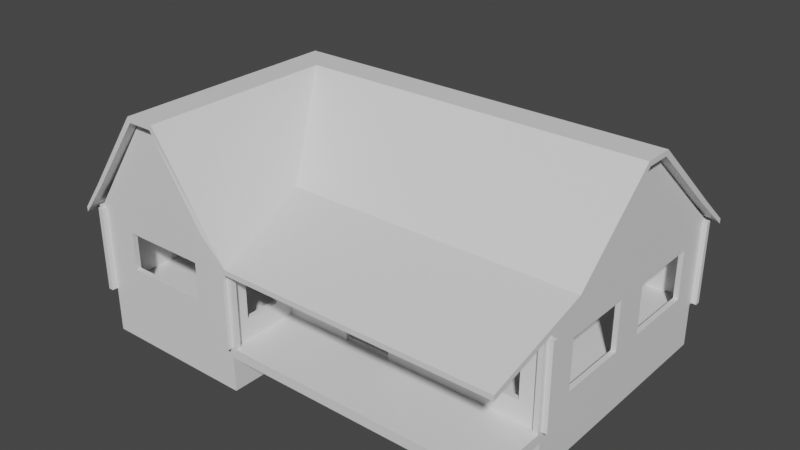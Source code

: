 # Source: Cabin.blend  (saved by Blender 4.0.36; exported with 4.5.12 LTS)
import bpy
from mathutils import Matrix  # noqa: F401  (used for matrix-valued properties, if any)

bpy.ops.wm.read_factory_settings(use_empty=True)
scene = bpy.context.scene
scene.name = 'Scene'

# ---- collections
col_collection = bpy.data.collections.new('Collection'); scene.collection.children.link(col_collection)
col_cabin = bpy.data.collections.new('Cabin'); col_collection.children.link(col_cabin)

# ---- materials (node trees are filled in below, after node groups)
mat_floors = bpy.data.materials.new('Floors')
mat_floors.use_transparent_shadow = False
mat_exterior_walls = bpy.data.materials.new('Exterior Walls')
mat_exterior_walls.use_transparent_shadow = False
mat_roof = bpy.data.materials.new('Roof')
mat_roof.use_transparent_shadow = False
mat_interior_walls = bpy.data.materials.new('Interior Walls')
mat_interior_walls.use_transparent_shadow = False

# ---- material node trees
mat_floors.use_nodes = True; mat_floors.node_tree.nodes.clear()
_N = mat_floors.node_tree.nodes; _L = mat_floors.node_tree.links
n0 = _N.new('ShaderNodeBsdfPrincipled'); n0.name = 'Principled BSDF'; n0.location = (10, 300)
n0.inputs[3].default_value = 1.45
n1 = _N.new('ShaderNodeOutputMaterial'); n1.name = 'Material Output'; n1.location = (300, 300)
_L.new(n0.outputs[0], n1.inputs[0])
n1.is_active_output = True
mat_exterior_walls.use_nodes = True; mat_exterior_walls.node_tree.nodes.clear()
_N = mat_exterior_walls.node_tree.nodes; _L = mat_exterior_walls.node_tree.links
n0 = _N.new('ShaderNodeBsdfPrincipled'); n0.name = 'Principled BSDF'; n0.location = (10, 300)
n0.inputs[3].default_value = 1.45
n1 = _N.new('ShaderNodeOutputMaterial'); n1.name = 'Material Output'; n1.location = (300, 300)
_L.new(n0.outputs[0], n1.inputs[0])
n1.is_active_output = True
mat_roof.use_nodes = True; mat_roof.node_tree.nodes.clear()
_N = mat_roof.node_tree.nodes; _L = mat_roof.node_tree.links
n0 = _N.new('ShaderNodeBsdfPrincipled'); n0.name = 'Principled BSDF'; n0.location = (10, 300)
n0.inputs[3].default_value = 1.45
n1 = _N.new('ShaderNodeOutputMaterial'); n1.name = 'Material Output'; n1.location = (300, 300)
_L.new(n0.outputs[0], n1.inputs[0])
n1.is_active_output = True
mat_interior_walls.use_nodes = True; mat_interior_walls.node_tree.nodes.clear()
_N = mat_interior_walls.node_tree.nodes; _L = mat_interior_walls.node_tree.links
n0 = _N.new('ShaderNodeBsdfPrincipled'); n0.name = 'Principled BSDF'; n0.location = (10, 300)
n0.inputs[3].default_value = 1.45
n1 = _N.new('ShaderNodeOutputMaterial'); n1.name = 'Material Output'; n1.location = (300, 300)
_L.new(n0.outputs[0], n1.inputs[0])
n1.is_active_output = True

# ---- world
world_world = bpy.data.worlds.new('World'); scene.world = world_world
world_world.use_nodes = True; world_world.node_tree.nodes.clear()
_N = world_world.node_tree.nodes; _L = world_world.node_tree.links
n0 = _N.new('ShaderNodeOutputWorld'); n0.name = 'World Output'; n0.location = (300, 300)
n1 = _N.new('ShaderNodeBackground'); n1.name = 'Background'; n1.location = (10, 300)
n1.inputs[0].default_value = (0.05088, 0.05088, 0.05088, 1.0)
_L.new(n1.outputs[0], n0.inputs[0])
n0.is_active_output = True
world_world.color = (0.05088, 0.05088, 0.05088)
world_world.use_sun_shadow = False
world_world.sun_shadow_jitter_overblur = 0.0

# ---- meshes
me_cube_001 = bpy.data.meshes.new('Cube.001')
me_cube_001.from_pydata([(-2.0, -4.1, -1.5), (-2.0, -4.1, 0.5), (-2.0, 5.9, -1.5), (-2.0, 5.9, 0.5), (8.8, -4.1, -1.5), (8.8, -4.1, 0.5), (8.8, 5.9, -1.5), (8.8, 5.9, 0.5), (-8.4, -4.1, -1.5), (-8.4, -4.1, 0.5), (-8.4, 5.9, -1.5), (-8.4, 5.9, 0.5), (-2.0, -7.0, -1.5), (-2.0, -7.0, 0.5), (-8.4, -7.0, -1.5), (-8.4, -7.0, 0.5)], [], [(1, 3, 11, 9), (2, 3, 7, 6), (6, 7, 5, 4), (4, 5, 1, 0), (7, 3, 1, 5), (8, 9, 11, 10), (3, 2, 10, 11), (9, 8, 14, 15), (12, 13, 15, 14), (0, 1, 13, 12), (1, 9, 15, 13)])
_uv = me_cube_001.uv_layers.new(name='UVMap')
_uv.uv.foreach_set('vector', [0.09891, 0.3526, 0.42, 0.3526, 0.42, 0.5581, 0.09891, 0.5581, 0.4958, 0.3526, 0.4316, 0.3526, 0.4316, 0.005779, 0.4958, 0.005779, 0.4926, 0.8908, 0.4284, 0.8908, 0.4284, 0.5697, 0.4926, 0.5697, 0.3924, 0.9165, 0.3282, 0.9165, 0.3282, 0.5697, 0.3924, 0.5697, 0.42, 0.005779, 0.42, 0.3526, 0.09891, 0.3526, 0.09891, 0.005779, 0.07001, 0.8908, 0.005779, 0.8908, 0.005779, 0.5697, 0.07001, 0.5697, 0.4316, 0.3526, 0.4958, 0.3526, 0.4958, 0.5581, 0.4316, 0.5581, 0.005779, 0.8908, 0.07001, 0.8908, 0.07001, 0.984, 0.005779, 0.984, 0.9942, 0.2113, 0.93, 0.2113, 0.93, 0.005779, 0.9942, 0.005779, 0.5716, 0.9762, 0.5074, 0.9762, 0.5074, 0.8831, 0.5716, 0.8831, 0.09891, 0.3526, 0.09891, 0.5581, 0.005779, 0.5581, 0.005779, 0.3526])
me_cube_001.materials.append(mat_floors)
me_cube_001.use_remesh_fix_poles = True
me_cube_001.use_remesh_preserve_attributes = False
me_cube_001.use_mirror_vertex_groups = False
me_cube_001.update()
me_cube_002 = bpy.data.meshes.new('Cube.002')
me_cube_002.from_pydata([(-2.1, -6.9, 7.451e-09), (-2.1, -6.9, 0.4), (-2.1, -4.0, 7.451e-09), (-2.1, -4.0, 0.4), (8.7, -6.9, 7.451e-09), (8.7, -6.9, 0.4), (8.7, -4.0, 7.451e-09), (8.7, -4.0, 0.4), (-2.0, -4.0, 7.451e-09), (-2.0, -4.0, 0.4), (-2.0, -6.9, 7.451e-09), (-2.0, -6.9, 0.4), (-2.1, -4.1, 7.451e-09), (-2.1, -4.1, 0.4), (8.7, -4.1, 7.451e-09), (8.7, -4.1, 0.4), (-2.0, -4.1, 0.4), (-2.0, -4.1, 7.451e-09), (8.7, -7.1, 0.4), (8.7, -7.1, 7.451e-09), (-2.0, -7.1, 7.451e-09), (-2.0, -7.1, 0.4), (8.9, -4.1, 0.4), (8.9, -6.9, 0.4), (8.9, -6.9, 7.451e-09), (8.9, -4.1, 7.451e-09), (8.9, -7.1, 0.4), (8.9, -7.1, 7.451e-09)], [], [(12, 13, 3, 2), (8, 9, 7, 6), (15, 5, 23, 22), (10, 11, 1, 0), (17, 14, 4, 10), (16, 13, 1, 11), (15, 16, 11, 5), (12, 17, 10, 0), (10, 4, 19, 20), (2, 3, 9, 8), (2, 8, 17, 12), (7, 9, 16, 15), (9, 3, 13, 16), (8, 6, 14, 17), (6, 7, 15, 14), (0, 1, 13, 12), (19, 18, 21, 20), (5, 11, 21, 18), (18, 19, 27, 26), (11, 10, 20, 21), (25, 22, 23, 24), (24, 23, 26, 27), (14, 15, 22, 25), (5, 18, 26, 23), (4, 14, 25, 24), (19, 4, 24, 27)])
_uv = me_cube_002.uv_layers.new(name='UVMap')
_uv.uv.foreach_set('vector', [0.9428, 0.8214, 0.93, 0.8214, 0.93, 0.8182, 0.9428, 0.8182, 0.4168, 0.9133, 0.404, 0.9133, 0.404, 0.5697, 0.4168, 0.5697, 0.1779, 0.5761, 0.08799, 0.5761, 0.08799, 0.5697, 0.1779, 0.5697, 0.6551, 0.896, 0.6551, 0.8831, 0.6583, 0.8831, 0.6583, 0.896, 0.289, 0.5729, 0.289, 0.9165, 0.1991, 0.9165, 0.1991, 0.5729, 0.1779, 0.9197, 0.1779, 0.9229, 0.08799, 0.9229, 0.08799, 0.9197, 0.1779, 0.5761, 0.1779, 0.9197, 0.08799, 0.9197, 0.08799, 0.5761, 0.289, 0.5697, 0.289, 0.5729, 0.1991, 0.5729, 0.1991, 0.5697, 0.1991, 0.5729, 0.1991, 0.9165, 0.1927, 0.9165, 0.1927, 0.5729, 0.4168, 0.9165, 0.404, 0.9165, 0.404, 0.9133, 0.4168, 0.9133, 0.2922, 0.5697, 0.2922, 0.5729, 0.289, 0.5729, 0.289, 0.5697, 0.1811, 0.5761, 0.1811, 0.9197, 0.1779, 0.9197, 0.1779, 0.5761, 0.1811, 0.9197, 0.1811, 0.9229, 0.1779, 0.9229, 0.1779, 0.9197, 0.2922, 0.5729, 0.2922, 0.9165, 0.289, 0.9165, 0.289, 0.5729, 0.6699, 0.896, 0.6699, 0.8831, 0.6731, 0.8831, 0.6731, 0.896, 0.9428, 0.9114, 0.93, 0.9114, 0.93, 0.8214, 0.9428, 0.8214, 0.3166, 0.9133, 0.3038, 0.9133, 0.3038, 0.5697, 0.3166, 0.5697, 0.08799, 0.5761, 0.08799, 0.9197, 0.08156, 0.9197, 0.08156, 0.5761, 0.3038, 0.9133, 0.3166, 0.9133, 0.3166, 0.9197, 0.3038, 0.9197, 0.6435, 0.8831, 0.6435, 0.896, 0.6371, 0.896, 0.6371, 0.8831, 0.9428, 0.8067, 0.93, 0.8067, 0.93, 0.7168, 0.9428, 0.7168, 0.9428, 0.7168, 0.93, 0.7168, 0.93, 0.7103, 0.9428, 0.7103, 0.6191, 0.896, 0.6191, 0.8831, 0.6256, 0.8831, 0.6256, 0.896, 0.08799, 0.5761, 0.08156, 0.5761, 0.08156, 0.5697, 0.08799, 0.5697, 0.1991, 0.9165, 0.289, 0.9165, 0.289, 0.9229, 0.1991, 0.9229, 0.1927, 0.9165, 0.1991, 0.9165, 0.1991, 0.9229, 0.1927, 0.9229])
me_cube_002.materials.append(mat_floors)
me_cube_002.use_remesh_fix_poles = True
me_cube_002.use_remesh_preserve_attributes = False
me_cube_002.use_mirror_vertex_groups = False
me_cube_002.update()
me_cube = bpy.data.meshes.new('Cube')
me_cube.from_pydata([(-8.5, -7.3, 0.4), (-8.5, -7.3, 3.8), (-8.5, 6.2, 0.4), (-8.5, 6.2, 3.8), (-8.3, -7.3, 0.4), (-8.3, -7.3, 3.8), (-8.3, 6.2, 0.4), (-8.3, 6.2, 3.8), (-8.7, 6.0, 0.4), (-8.7, 6.0, 3.8), (-8.7, 5.8, 0.4), (-8.7, 5.8, 3.8), (9.1, 6.0, 0.4), (9.1, 6.0, 3.8), (9.1, 5.8, 0.4), (9.1, 5.8, 3.8), (8.9, 6.2, 0.4), (8.9, 6.2, 3.8), (8.7, 6.2, 0.4), (8.7, 6.2, 3.8), (8.9, -4.4, 0.4), (8.9, -4.4, 3.8), (8.7, -4.4, 0.4), (8.7, -4.4, 3.8), (9.1, -4.2, 0.4), (9.1, -4.2, 3.8), (9.1, -4.0, 0.4), (9.1, -4.0, 3.8), (-2.4, -4.2, 0.4), (-2.4, -4.2, 3.8), (-2.4, -4.0, 0.4), (-2.4, -4.0, 3.8), (-2.1, -3.8, 0.4), (-2.1, -3.8, 3.8), (-1.9, -3.8, 0.4), (-1.9, -3.8, 3.8), (-2.1, -7.3, 0.4), (-2.1, -7.3, 3.8), (-1.9, -7.3, 0.4), (-1.9, -7.3, 3.8), (-1.7, -6.9, 0.4), (-1.7, -6.9, 3.8), (-1.7, -7.1, 0.4), (-1.7, -7.1, 3.8), (-8.7, -6.9, 0.4), (-8.7, -6.9, 3.8), (-8.7, -7.1, 0.4), (-8.7, -7.1, 3.8), (-8.3, 5.8, 0.4), (8.7, 5.8, 3.8), (8.7, 6.0, 0.4), (8.7, 6.0, 3.8), (8.7, 5.8, 0.4), (8.0, -4.0, 1.2), (-1.9, -4.0, 3.8), (8.0, -4.0, 3.3), (-1.9, -4.2, 3.8), (-6.9, -7.1, 1.7), (-6.9, -6.9, 1.7), (-8.5, -6.9, 3.8), (-5.6, 1.3, 8.0), (-5.6, 1.1, 8.0), (-8.3, 5.8, 3.8), (-6.9, -6.9, 3.2), (8.9, 0.7, 8.0), (8.9, 0.5, 8.0), (-3.5, -6.9, 3.2), (-2.1, -4.2, 3.8), (-3.5, -6.9, 1.7), (-2.1, -4.2, 0.4), (-1.9, -4.2, 0.4), (8.7, 0.5, 8.0), (-8.5, -7.1, 0.4), (-6.9, -7.1, 3.2), (-8.5, -7.1, 3.8), (-4.8, -7.1, 8.0), (-4.8, -6.9, 8.0), (-8.5, -6.9, 0.4), (-5.4, -7.1, 8.0), (-5.0, 0.7, 7.8), (-5.0, -6.9, 7.8), (-1.9, -7.1, 0.4), (-3.5, -7.1, 3.2), (-3.5, -7.1, 1.7), (-1.9, -7.1, 3.8), (-1.9, -6.9, 3.8), (-5.0, -7.1, 8.0), (-1.9, -6.9, 0.4), (-5.4, -6.9, 7.8), (-5.4, 1.1, 7.8), (-2.1, -4.0, 3.8), (-5.4, 1.3, 8.0), (-5.6, -6.9, 8.0), (-2.1, -4.0, 0.4), (-5.6, -7.1, 8.0), (-1.9, -4.0, 0.4), (8.0, -4.2, 3.3), (8.0, -4.2, 1.2), (8.9, -4.2, 3.8), (8.9, -4.2, 0.4), (8.9, -4.0, 3.8), (-4.8, 0.5, 8.0), (8.9, -4.0, 0.4), (8.7, 0.7, 7.8), (8.9, 5.8, 0.4), (8.9, 6.0, 0.4), (8.9, 5.8, 3.8), (8.9, 6.0, 3.8), (-5.4, 1.1, 8.0), (8.7, 1.1, 8.0), (8.7, 1.3, 8.0), (8.9, 1.3, 8.0), (-8.5, 5.8, 3.8), (-8.5, 6.0, 3.8), (-8.5, 5.8, 0.4), (-8.5, 6.0, 0.4), (8.7, 1.1, 7.8), (-8.3, 6.0, 0.4), (8.9, 1.1, 8.0), (-8.3, 6.0, 3.8), (-5.4, -6.9, 8.0), (-5.0, 0.7, 8.0), (-5.003, -6.9, 8.0), (8.7, 0.7014, 8.0), (8.7, 0.9, 7.8), (-5.2, 0.9, 8.0), (8.7, 0.9, 3.8), (8.9, 0.9, 3.8), (8.9, 0.9, 0.4), (8.7, 0.9, 0.4), (-5.2, -7.1, 1.7), (-5.2, -7.1, 3.2), (-5.2, -6.9, 1.7), (-5.2, -6.9, 3.2), (-5.2, -6.9, 7.8), (-5.2, -7.1, 8.0), (8.7, 0.9007, 8.0), (8.9, 0.9, 8.0), (-5.2, 0.9, 7.8), (-5.201, -6.9, 8.0), (-1.5, -4.0, 3.8), (-1.5, 1.1, 8.0), (-1.5, 0.5, 8.0), (-1.5, 1.3, 8.0), (-1.5, 1.1, 7.8), (-1.5, 5.8, 0.4), (-1.5, 5.8, 3.8), (-1.5, 6.0, 0.4), (-1.5, 6.0, 3.8), (-1.5, -4.0, 0.4), (-1.5, -4.2, 0.4), (-1.5, -4.2, 3.8), (-1.5, 0.7, 7.8), (-1.5, 0.7007, 8.0), (-1.5, 0.9004, 8.0), (-1.5, 0.9, 7.8), (-8.3, -4.6, 3.8), (-2.1, -4.6, 3.8), (-2.1, -4.6, 0.4), (-4.8, -4.6, 8.0), (-5.6, -4.6, 8.0), (-5.0, -4.6, 7.8), (-5.4, -4.6, 7.8), (-8.5, -4.6, 0.4), (-8.5, -4.6, 3.8), (-8.3, -4.6, 0.4), (-1.9, -4.6, 3.8), (-1.9, -4.6, 0.4), (-5.4, -4.6, 8.0), (-5.001, -4.6, 8.0), (-5.201, -4.6, 8.0), (-5.2, -4.6, 7.8), (0.8, -4.0, 3.5), (0.54, 1.1, 8.0), (0.54, 0.5, 8.0), (0.54, 5.8, 0.4), (0.54, 6.0, 0.4), (0.8, -4.2, 3.5), (0.54, 0.7, 7.8), (0.54, 0.7009, 8.0), (0.54, 0.9004, 8.0), (0.54, 0.9, 7.8), (0.54, 1.3, 8.0), (0.54, 1.1, 7.8), (0.54, 5.8, 3.8), (0.54, 6.0, 3.8), (0.8, -4.0, 0.4), (0.8, -4.2, 0.4), (2.7, -4.0, 3.5), (2.988, 1.1, 8.0), (2.988, 0.5, 8.0), (2.988, 5.8, 0.4), (2.988, 6.0, 0.4), (2.7, -4.2, 3.5), (2.988, 0.7, 7.8), (2.988, 0.701, 8.0), (2.988, 0.9005, 8.0), (2.988, 0.9, 7.8), (2.988, 1.3, 8.0), (2.988, 1.1, 7.8), (2.988, 5.8, 3.8), (2.988, 6.0, 3.8), (2.7, -4.0, 0.4), (2.7, -4.2, 0.4), (4.7, -4.0, 1.2), (0.54, -4.0, 0.4), (4.7, -4.2, 1.2), (0.54, -4.2, 0.4), (0.54, -4.2, 3.8), (0.54, -4.0, 3.8), (4.7, -4.0, 3.3), (4.7, -4.2, 3.3), (2.988, -4.0, 3.8), (8.7, -4.0, 3.8), (8.7, -4.0, 0.4), (8.7, -4.2, 0.4), (8.7, -4.2, 3.8), (2.988, -4.2, 3.8), (2.988, -4.0, 0.4), (2.988, -4.2, 0.4), (8.7, 0.2, 3.1), (8.7, 0.2, 1.1), (8.7, -2.7, 1.1), (8.7, -2.7, 3.1), (8.9, 0.2, 1.1), (8.9, 0.2, 3.1), (8.9, -2.7, 3.1), (8.9, -2.7, 1.1), (8.9, 4.6, 1.1), (8.9, 4.6, 3.1), (8.9, 1.6, 3.1), (8.9, 1.6, 1.1), (8.7, 4.6, 3.1), (8.7, 4.6, 1.1), (8.7, 1.6, 1.1), (8.7, 1.6, 3.1), (-1.9, -4.9, 3.0), (-1.9, -6.3, 3.0), (-1.9, -6.3, 1.2), (-1.9, -4.9, 1.2), (-2.1, -4.9, 1.2), (-2.1, -6.3, 1.2), (-2.1, -6.3, 3.0), (-2.1, -4.9, 3.0), (-2.1, -6.9, 0.4), (-2.1, -6.9, 3.8), (-2.1, -7.1, 0.4), (-2.1, -7.1, 3.8), (-5.2, -7.1, 0.4), (-8.3, -7.1, 0.4), (-5.2, -7.1, 3.8), (-5.2, -6.9, 0.4), (-8.3, -6.9, 0.4), (-5.2, -6.9, 3.8), (-8.3, -6.9, 3.8), (-8.3, -7.1, 3.8)], [], [(115, 113, 3, 2), (2, 3, 7, 6), (249, 255, 5, 4), (4, 5, 1, 0), (72, 249, 4, 0), (255, 74, 1, 5), (8, 10, 11, 9), (12, 13, 15, 14), (106, 104, 14, 15), (104, 105, 12, 14), (107, 106, 15, 13), (105, 107, 13, 12), (16, 18, 19, 17), (20, 21, 23, 22), (98, 216, 23, 21), (99, 98, 21, 20), (216, 215, 22, 23), (215, 99, 20, 22), (24, 26, 27, 25), (28, 29, 31, 30), (90, 93, 30, 31), (93, 69, 28, 30), (67, 90, 31, 29), (69, 67, 29, 28), (32, 33, 35, 34), (36, 38, 39, 37), (247, 37, 39, 84), (246, 36, 37, 247), (84, 39, 38, 81), (81, 38, 36, 246), (40, 41, 43, 42), (44, 46, 47, 45), (74, 47, 46, 72), (72, 46, 44, 77), (59, 45, 47, 74), (77, 44, 45, 59), (157, 245, 80, 161), (192, 201, 51, 50), (156, 62, 89, 162), (114, 115, 117, 48), (191, 192, 50, 52), (127, 106, 118, 137), (200, 191, 52, 49), (50, 105, 104, 52), (129, 128, 102, 214), (54, 90, 79), (221, 222, 227, 224), (148, 143, 182, 185), (220, 221, 224, 225), (166, 159, 76, 85), (59, 74, 94, 92), (150, 151, 56, 70), (119, 113, 60, 91), (148, 119, 91, 143), (102, 99, 215, 214), (149, 150, 70, 95), (253, 254, 88, 134), (140, 149, 95, 54), (90, 67, 79), (57, 130, 132, 58), (250, 135, 78, 255), (166, 56, 101, 159), (81, 246, 244, 87), (248, 249, 252, 251), (164, 160, 61, 112), (73, 57, 58, 63), (140, 54, 79, 152), (163, 165, 252, 77), (230, 231, 234, 235), (165, 156, 254, 252), (208, 174, 142, 151), (163, 164, 112, 114), (95, 70, 69, 93), (167, 87, 244, 158), (201, 198, 110, 51), (237, 238, 241, 242), (250, 247, 86, 135), (236, 237, 242, 243), (127, 137, 64, 100), (126, 213, 103, 124), (0, 1, 74, 72), (113, 112, 61, 60), (77, 252, 249, 72), (43, 84, 81, 42), (42, 81, 87, 40), (41, 85, 84, 43), (40, 87, 85, 41), (33, 90, 54, 35), (32, 93, 90, 33), (35, 54, 95, 34), (34, 95, 93, 32), (27, 26, 102, 100), (26, 24, 99, 102), (25, 27, 100, 98), (24, 25, 98, 99), (200, 49, 116, 199), (17, 19, 51, 107), (16, 17, 107, 105), (19, 18, 50, 51), (18, 16, 105, 50), (11, 10, 114, 112), (10, 8, 115, 114), (9, 11, 112, 113), (8, 9, 113, 115), (6, 7, 119, 117), (2, 6, 117, 115), (7, 3, 113, 119), (155, 138, 89, 144), (247, 84, 75, 86), (231, 228, 233, 234), (171, 162, 89, 138), (61, 108, 60), (123, 71, 65, 64), (153, 121, 101, 142), (110, 109, 118, 111), (91, 60, 108), (168, 108, 61, 160), (143, 91, 108, 141), (170, 125, 108, 168), (78, 120, 92, 94), (135, 139, 120, 78), (159, 101, 121, 169), (75, 76, 122, 86), (154, 125, 121, 153), (136, 123, 64, 137), (109, 136, 137, 118), (141, 108, 125, 154), (86, 122, 139, 135), (169, 121, 125, 170), (161, 171, 138, 79), (107, 51, 110, 111), (74, 255, 78, 94), (152, 79, 138, 155), (49, 126, 124, 116), (131, 73, 63, 133), (246, 248, 251, 244), (82, 131, 133, 66), (245, 253, 134, 80), (223, 220, 225, 226), (222, 223, 226, 227), (52, 104, 128, 129), (178, 152, 155, 181), (173, 141, 154, 180), (180, 154, 153, 179), (182, 143, 141, 173), (179, 153, 142, 174), (216, 98, 65, 71), (217, 190, 174, 208), (181, 155, 144, 183), (62, 146, 144, 89), (209, 140, 152, 178), (209, 205, 149, 140), (205, 207, 150, 149), (207, 208, 151, 150), (62, 48, 145, 146), (48, 117, 147, 145), (117, 119, 148, 147), (80, 134, 171, 161), (122, 169, 170, 139), (76, 159, 169, 122), (139, 170, 168, 120), (120, 168, 160, 92), (134, 88, 162, 171), (84, 85, 76, 75), (98, 100, 64, 65), (69, 158, 157, 67), (56, 166, 167, 70), (70, 167, 158, 69), (77, 59, 164, 163), (48, 62, 156, 165), (114, 48, 165, 163), (254, 156, 162, 88), (67, 157, 161, 79), (188, 193, 177, 172), (203, 193, 188, 202), (186, 172, 177, 187), (212, 209, 178, 194), (217, 216, 71, 190), (197, 181, 183, 199), (228, 229, 232, 233), (195, 179, 174, 190), (198, 182, 173, 189), (196, 180, 179, 195), (189, 173, 180, 196), (194, 178, 181, 197), (164, 59, 92, 160), (146, 184, 183, 144), (146, 145, 175, 184), (145, 147, 176, 175), (147, 148, 185, 176), (103, 194, 197, 124), (109, 189, 196, 136), (136, 196, 195, 123), (110, 198, 189, 109), (123, 195, 190, 71), (151, 142, 101, 56), (124, 197, 199, 116), (213, 212, 194, 103), (206, 97, 53, 204), (214, 215, 219, 218), (211, 206, 204, 210), (201, 185, 182, 198), (184, 200, 199, 183), (229, 230, 235, 232), (184, 175, 191, 200), (175, 176, 192, 191), (176, 185, 201, 192), (202, 218, 219, 203), (186, 187, 207, 205), (187, 177, 208, 207), (172, 186, 205, 209), (188, 172, 209, 212), (177, 193, 217, 208), (202, 188, 212, 218), (193, 203, 219, 217), (55, 210, 212, 213), (53, 55, 213, 214), (96, 97, 215, 216), (211, 96, 216, 217), (204, 53, 214, 218), (97, 206, 219, 215), (210, 204, 218, 212), (206, 211, 217, 219), (97, 96, 55, 53), (96, 211, 210, 55), (126, 129, 221, 220), (129, 214, 222, 221), (214, 213, 223, 222), (213, 126, 220, 223), (128, 127, 225, 224), (127, 100, 226, 225), (100, 102, 227, 226), (102, 128, 224, 227), (104, 106, 229, 228), (106, 127, 230, 229), (127, 128, 231, 230), (128, 104, 228, 231), (49, 52, 233, 232), (52, 129, 234, 233), (129, 126, 235, 234), (126, 49, 232, 235), (106, 107, 111, 118), (166, 85, 237, 236), (85, 87, 238, 237), (87, 167, 239, 238), (167, 166, 236, 239), (158, 244, 241, 240), (244, 245, 242, 241), (245, 157, 243, 242), (157, 158, 240, 243), (238, 239, 240, 241), (239, 236, 243, 240), (68, 66, 245, 244), (82, 83, 246, 247), (130, 57, 249, 248), (131, 82, 247, 250), (58, 132, 251, 252), (66, 133, 253, 245), (63, 58, 252, 254), (57, 73, 255, 249), (83, 130, 248, 246), (73, 131, 250, 255), (132, 68, 244, 251), (133, 63, 254, 253), (130, 83, 68, 132), (83, 82, 66, 68)])
_uv = me_cube.uv_layers.new(name='UVMap')
_uv.uv.foreach_set('vector', [0.9049, 0.8367, 0.9049, 0.7722, 0.9095, 0.7722, 0.9095, 0.8367, 0.8475, 0.6251, 0.8475, 0.5467, 0.8521, 0.5467, 0.8521, 0.6251, 0.903, 0.7545, 0.903, 0.69, 0.9076, 0.69, 0.9076, 0.7545, 0.8272, 0.6251, 0.8272, 0.5467, 0.8319, 0.5467, 0.8319, 0.6251, 0.8089, 0.365, 0.8062, 0.365, 0.8062, 0.3604, 0.8089, 0.3604, 0.903, 0.69, 0.903, 0.6874, 0.9076, 0.6874, 0.9076, 0.69, 0.8877, 0.007833, 0.8877, 0.01245, 0.8232, 0.01245, 0.8232, 0.007833, 0.3851, 0.3447, 0.3851, 0.2802, 0.3897, 0.2802, 0.3897, 0.3447, 0.1543, 0.5189, 0.1543, 0.5973, 0.1497, 0.5973, 0.1497, 0.5189, 0.09073, 0.6554, 0.09073, 0.66, 0.08802, 0.66, 0.08802, 0.6554, 0.3851, 0.2775, 0.3897, 0.2775, 0.3897, 0.2802, 0.3851, 0.2802, 0.1699, 0.5973, 0.1699, 0.5189, 0.1746, 0.5189, 0.1746, 0.5973, 0.8724, 0.6251, 0.8678, 0.6251, 0.8678, 0.5467, 0.8724, 0.5467, 0.1294, 0.6001, 0.1294, 0.5217, 0.134, 0.5217, 0.134, 0.6001, 0.9034, 0.01045, 0.9034, 0.007833, 0.908, 0.007833, 0.908, 0.01045, 0.9034, 0.07498, 0.9034, 0.01045, 0.908, 0.01045, 0.908, 0.07498, 0.9264, 0.2563, 0.9264, 0.3208, 0.9218, 0.3208, 0.9218, 0.2563, 0.1524, 0.7116, 0.1497, 0.7116, 0.1497, 0.707, 0.1524, 0.707, 0.6203, 0.3447, 0.6157, 0.3447, 0.6157, 0.2802, 0.6203, 0.2802, 0.8846, 0.8407, 0.8846, 0.7761, 0.8892, 0.7761, 0.8892, 0.8407, 0.1566, 0.4248, 0.1566, 0.5032, 0.1497, 0.5032, 0.1497, 0.4248, 0.3328, 0.9559, 0.3373, 0.9571, 0.3362, 0.961, 0.3317, 0.9598, 0.8846, 0.7722, 0.8892, 0.7722, 0.8892, 0.7761, 0.8846, 0.7761, 0.1723, 0.5032, 0.1723, 0.4248, 0.1792, 0.4248, 0.1792, 0.5032, 0.1294, 0.6942, 0.1294, 0.6157, 0.134, 0.6157, 0.134, 0.6942, 0.5458, 0.8645, 0.5412, 0.8645, 0.5412, 0.786, 0.5458, 0.786, 0.9034, 0.1735, 0.908, 0.1735, 0.908, 0.1761, 0.9034, 0.1761, 0.9279, 0.7519, 0.9232, 0.7519, 0.9232, 0.6874, 0.9279, 0.6874, 0.9034, 0.1761, 0.908, 0.1761, 0.908, 0.2406, 0.9034, 0.2406, 0.168, 0.7116, 0.168, 0.707, 0.1707, 0.707, 0.1707, 0.7116, 0.6826, 0.2032, 0.6826, 0.1386, 0.6872, 0.1386, 0.6872, 0.2032, 0.8877, 0.3053, 0.8877, 0.3099, 0.8232, 0.3099, 0.8232, 0.3053, 0.5412, 0.692, 0.5458, 0.692, 0.5458, 0.7704, 0.5412, 0.7704, 0.8089, 0.365, 0.8116, 0.365, 0.8116, 0.3696, 0.8089, 0.3696, 0.8206, 0.3053, 0.8232, 0.3053, 0.8232, 0.3099, 0.8206, 0.3099, 0.1803, 0.8117, 0.1757, 0.8117, 0.1757, 0.7333, 0.1803, 0.7333, 0.1988, 0.8002, 0.1988, 0.7472, 0.3127, 0.7472, 0.3127, 0.8002, 0.1831, 0.1442, 0.1047, 0.1442, 0.1047, 0.01245, 0.1831, 0.01245, 0.8159, 0.9922, 0.576, 0.9922, 0.6844, 0.8782, 0.8159, 0.8782, 0.8089, 0.6625, 0.8089, 0.6671, 0.8062, 0.6671, 0.8062, 0.6625, 0.6534, 0.6625, 0.6534, 0.6671, 0.576, 0.6671, 0.576, 0.6625, 0.5027, 0.2775, 0.3897, 0.2775, 0.4981, 0.1978, 0.5027, 0.1978, 0.291, 0.2682, 0.3694, 0.2682, 0.3694, 0.3999, 0.291, 0.3999, 0.09344, 0.66, 0.09073, 0.66, 0.09073, 0.6554, 0.09344, 0.6554, 0.09344, 0.5424, 0.09073, 0.5424, 0.09073, 0.4294, 0.09344, 0.4294, 0.291, 0.66, 0.291, 0.6646, 0.1988, 0.7315, 0.5189, 0.3262, 0.5857, 0.3262, 0.5857, 0.3288, 0.5189, 0.3288, 0.1047, 0.2477, 0.007833, 0.2477, 0.007833, 0.2006, 0.1047, 0.2006, 0.5458, 0.8801, 0.5458, 0.9263, 0.5412, 0.9263, 0.5412, 0.8801, 0.6296, 0.136, 0.6296, 0.01832, 0.6826, 0.01832, 0.6826, 0.136, 0.8206, 0.3053, 0.8206, 0.3099, 0.7029, 0.3099, 0.7029, 0.3053, 0.3851, 0.6002, 0.4635, 0.6002, 0.4635, 0.6094, 0.3851, 0.6094, 0.1047, 0.4045, 0.1047, 0.4091, 0.007833, 0.3422, 0.007833, 0.3376, 0.1047, 0.2477, 0.1047, 0.4045, 0.007833, 0.3376, 0.007833, 0.2477, 0.09073, 0.4294, 0.09073, 0.4248, 0.09344, 0.4248, 0.09344, 0.4294, 0.335, 0.948, 0.3394, 0.9493, 0.338, 0.9545, 0.3336, 0.9533, 0.8987, 0.4526, 0.8272, 0.4526, 0.8941, 0.3604, 0.8987, 0.3604, 0.291, 0.6508, 0.3694, 0.6508, 0.3694, 0.66, 0.291, 0.66, 0.1988, 0.8141, 0.1988, 0.8094, 0.3127, 0.9224, 0.3487, 0.9058, 0.3487, 0.8835, 0.3533, 0.8835, 0.3533, 0.9058, 0.08394, 0.8302, 0.08394, 0.7333, 0.08855, 0.7333, 0.1554, 0.8302, 0.6296, 0.136, 0.6203, 0.136, 0.5119, 0.01832, 0.6296, 0.01832, 0.9279, 0.8299, 0.9251, 0.8299, 0.9251, 0.8253, 0.9279, 0.8253, 0.7642, 0.365, 0.8062, 0.365, 0.8062, 0.3696, 0.7642, 0.3696, 0.8206, 0.2523, 0.7029, 0.2523, 0.7029, 0.1208, 0.8206, 0.01245, 0.8521, 0.6408, 0.8521, 0.6692, 0.8475, 0.6692, 0.8475, 0.6408, 0.291, 0.6508, 0.291, 0.66, 0.1988, 0.7315, 0.1988, 0.6508, 0.8089, 0.4226, 0.8062, 0.4226, 0.8062, 0.3696, 0.8089, 0.3696, 0.9332, 0.5467, 0.9332, 0.5928, 0.9286, 0.5928, 0.9286, 0.5467, 0.007833, 0.6646, 0.07236, 0.6646, 0.07236, 0.7177, 0.007833, 0.7177, 0.4635, 0.5532, 0.5604, 0.5532, 0.5604, 0.6002, 0.4635, 0.6002, 0.8851, 0.2523, 0.8206, 0.2523, 0.8206, 0.01245, 0.8851, 0.01245, 0.3336, 0.9533, 0.338, 0.9545, 0.3373, 0.9571, 0.3328, 0.9559, 0.9279, 0.7722, 0.9279, 0.8253, 0.9251, 0.8253, 0.9251, 0.7722, 0.1047, 0.1442, 0.007833, 0.1442, 0.007833, 0.01245, 0.1047, 0.01245, 0.8927, 0.6295, 0.8927, 0.671, 0.8881, 0.671, 0.8881, 0.6295, 0.08394, 0.8302, 0.01245, 0.8302, 0.07933, 0.7333, 0.08394, 0.7333, 0.08802, 0.7126, 0.08802, 0.6803, 0.09073, 0.6803, 0.09073, 0.7126, 0.5027, 0.2775, 0.5027, 0.1978, 0.5073, 0.1978, 0.6157, 0.2775, 0.461, 0.805, 0.461, 0.918, 0.3851, 0.8096, 0.3851, 0.805, 0.3284, 0.9058, 0.3284, 0.8412, 0.333, 0.8412, 0.333, 0.9058, 0.8206, 0.007833, 0.8206, 0.01245, 0.7029, 0.1208, 0.7029, 0.1162, 0.8089, 0.3696, 0.8062, 0.3696, 0.8062, 0.365, 0.8089, 0.365, 0.1699, 0.6129, 0.1746, 0.6129, 0.1746, 0.6913, 0.1699, 0.6913, 0.9306, 0.8299, 0.9279, 0.8299, 0.9279, 0.8253, 0.9306, 0.8253, 0.6826, 0.1386, 0.6826, 0.136, 0.6872, 0.136, 0.6872, 0.1386, 0.1137, 0.696, 0.1091, 0.696, 0.1091, 0.6176, 0.1137, 0.6176, 0.8927, 0.5493, 0.8881, 0.5493, 0.8881, 0.5467, 0.8927, 0.5467, 0.8927, 0.6138, 0.8881, 0.6138, 0.8881, 0.5493, 0.8927, 0.5493, 0.9237, 0.007833, 0.9283, 0.007833, 0.9283, 0.07236, 0.9237, 0.07236, 0.3291, 0.952, 0.3336, 0.9533, 0.3328, 0.9559, 0.3284, 0.9546, 0.1137, 0.5235, 0.1137, 0.602, 0.1091, 0.602, 0.1091, 0.5235, 0.08802, 0.4294, 0.08802, 0.4248, 0.09073, 0.4248, 0.09073, 0.4294, 0.6203, 0.2802, 0.6157, 0.2802, 0.6157, 0.2775, 0.6203, 0.2775, 0.1497, 0.6913, 0.1497, 0.6129, 0.1543, 0.6129, 0.1543, 0.6913, 0.291, 0.2682, 0.291, 0.3999, 0.1988, 0.3999, 0.1988, 0.2682, 0.1757, 0.83, 0.1757, 0.8274, 0.1803, 0.8274, 0.1803, 0.83, 0.1757, 0.8946, 0.1757, 0.83, 0.1803, 0.83, 0.1803, 0.8946, 0.913, 0.5467, 0.913, 0.6112, 0.9084, 0.6112, 0.9084, 0.5467, 0.09344, 0.6646, 0.09073, 0.6646, 0.09073, 0.66, 0.09344, 0.66, 0.333, 0.7472, 0.333, 0.8256, 0.3284, 0.8256, 0.3284, 0.7472, 0.8116, 0.6625, 0.8116, 0.6671, 0.8089, 0.6671, 0.8089, 0.6625, 0.8232, 0.007833, 0.8232, 0.01245, 0.8206, 0.01245, 0.8206, 0.007833, 0.3487, 0.8256, 0.3487, 0.7472, 0.3533, 0.7472, 0.3533, 0.8256, 0.9034, 0.1578, 0.9034, 0.09327, 0.908, 0.09327, 0.908, 0.1578, 0.8089, 0.6717, 0.8062, 0.6717, 0.8062, 0.6671, 0.8089, 0.6671, 0.9034, 0.09327, 0.9034, 0.09065, 0.908, 0.09065, 0.908, 0.09327, 0.689, 0.8254, 0.689, 0.8755, 0.6844, 0.8782, 0.6844, 0.8254, 0.01245, 0.8302, 0.007833, 0.8302, 0.07471, 0.7333, 0.07933, 0.7333, 0.4866, 0.3288, 0.4174, 0.3288, 0.4174, 0.3262, 0.4866, 0.3262, 0.8159, 0.8755, 0.8159, 0.8782, 0.6844, 0.8782, 0.689, 0.8755, 0.4981, 0.007833, 0.4981, 0.01045, 0.4935, 0.007833, 0.5073, 0.1952, 0.5119, 0.1952, 0.5119, 0.1978, 0.5073, 0.1978, 0.5073, 0.06156, 0.5073, 0.0157, 0.5119, 0.01832, 0.5119, 0.06156, 0.4935, 0.1952, 0.4981, 0.1952, 0.4981, 0.1978, 0.4935, 0.1978, 0.4935, 0.01045, 0.4935, 0.007833, 0.4981, 0.01045, 0.6296, 0.01045, 0.4981, 0.01045, 0.4981, 0.007833, 0.6296, 0.007833, 0.4935, 0.06156, 0.4935, 0.01045, 0.4981, 0.01045, 0.4981, 0.06156, 0.6296, 0.01307, 0.5027, 0.01307, 0.4981, 0.01045, 0.6296, 0.01045, 0.6872, 0.01045, 0.6826, 0.01045, 0.6826, 0.007833, 0.6872, 0.007833, 0.6872, 0.01307, 0.6826, 0.01306, 0.6826, 0.01045, 0.6872, 0.01045, 0.6296, 0.01832, 0.5119, 0.01832, 0.5073, 0.0157, 0.6296, 0.01568, 0.6872, 0.01832, 0.6826, 0.01832, 0.6826, 0.01566, 0.6872, 0.0157, 0.5027, 0.06156, 0.5027, 0.01307, 0.5073, 0.0157, 0.5073, 0.06156, 0.5027, 0.1952, 0.5073, 0.1952, 0.5073, 0.1978, 0.5027, 0.1978, 0.4981, 0.1952, 0.5027, 0.1952, 0.5027, 0.1978, 0.4981, 0.1978, 0.4981, 0.06156, 0.4981, 0.01045, 0.5027, 0.01307, 0.5027, 0.06156, 0.6872, 0.0157, 0.6826, 0.01566, 0.6826, 0.01306, 0.6872, 0.01307, 0.6296, 0.01568, 0.5073, 0.0157, 0.5027, 0.01307, 0.6296, 0.01307, 0.8159, 0.8728, 0.8159, 0.8755, 0.689, 0.8755, 0.6937, 0.8728, 0.1047, 0.007833, 0.1047, 0.01245, 0.007833, 0.01245, 0.007833, 0.007833, 0.16, 0.8302, 0.1554, 0.8302, 0.08855, 0.7333, 0.09316, 0.7333, 0.6937, 0.8254, 0.6937, 0.8728, 0.689, 0.8755, 0.689, 0.8254, 0.461, 0.692, 0.461, 0.805, 0.3851, 0.805, 0.3851, 0.8004, 0.9481, 0.7104, 0.9481, 0.7334, 0.9435, 0.7334, 0.9435, 0.7104, 0.7222, 0.365, 0.7642, 0.365, 0.7642, 0.3696, 0.7222, 0.3696, 0.9481, 0.6874, 0.9481, 0.7104, 0.9435, 0.7104, 0.9435, 0.6874, 0.9702, 0.4526, 0.8987, 0.4526, 0.8987, 0.3604, 0.9033, 0.3604, 0.9061, 0.2563, 0.9061, 0.3231, 0.9034, 0.3231, 0.9034, 0.2563, 0.9286, 0.6546, 0.9286, 0.6085, 0.9332, 0.6085, 0.9332, 0.6546, 0.09344, 0.6554, 0.09073, 0.6554, 0.09073, 0.5424, 0.09344, 0.5424, 0.6937, 0.7978, 0.6937, 0.8254, 0.689, 0.8254, 0.689, 0.7978, 0.4981, 0.08829, 0.4981, 0.06156, 0.5027, 0.06156, 0.5027, 0.08829, 0.5027, 0.08829, 0.5027, 0.06156, 0.5073, 0.06156, 0.5073, 0.08829, 0.4935, 0.08829, 0.4935, 0.06156, 0.4981, 0.06156, 0.4981, 0.08829, 0.5073, 0.08829, 0.5073, 0.06156, 0.5119, 0.06156, 0.5119, 0.08829, 0.4635, 0.365, 0.4635, 0.3604, 0.5604, 0.3604, 0.5604, 0.365, 0.4635, 0.4967, 0.5604, 0.4967, 0.5604, 0.5532, 0.4635, 0.5532, 0.689, 0.7978, 0.689, 0.8254, 0.6844, 0.8254, 0.6844, 0.7978, 0.291, 0.007833, 0.291, 0.1647, 0.1988, 0.1647, 0.1988, 0.07471, 0.291, 0.6037, 0.291, 0.6508, 0.1988, 0.6508, 0.1988, 0.6037, 0.291, 0.6037, 0.3694, 0.6037, 0.3694, 0.6508, 0.291, 0.6508, 0.3424, 0.9214, 0.3469, 0.9227, 0.3394, 0.9493, 0.335, 0.948, 0.3851, 0.5532, 0.4635, 0.5532, 0.4635, 0.6002, 0.3851, 0.6002, 0.291, 0.007833, 0.3694, 0.007833, 0.3694, 0.1647, 0.291, 0.1647, 0.8062, 0.6625, 0.8062, 0.6671, 0.7141, 0.6671, 0.7141, 0.6625, 0.1831, 0.4045, 0.1047, 0.4045, 0.1047, 0.2477, 0.1831, 0.2477, 0.8689, 0.8728, 0.8689, 0.8755, 0.8159, 0.8755, 0.8159, 0.8728, 0.6826, 0.01566, 0.6296, 0.01568, 0.6296, 0.01307, 0.6826, 0.01306, 0.6826, 0.01832, 0.6296, 0.01832, 0.6296, 0.01568, 0.6826, 0.01566, 0.6826, 0.01306, 0.6296, 0.01307, 0.6296, 0.01045, 0.6826, 0.01045, 0.6826, 0.01045, 0.6296, 0.01045, 0.6296, 0.007833, 0.6826, 0.007833, 0.8689, 0.8755, 0.8689, 0.8782, 0.8159, 0.8782, 0.8159, 0.8755, 0.6872, 0.136, 0.6826, 0.136, 0.6826, 0.01832, 0.6872, 0.01832, 0.6203, 0.2775, 0.6157, 0.2775, 0.5073, 0.1978, 0.5119, 0.1978, 0.9469, 0.9209, 0.9376, 0.9209, 0.9376, 0.8563, 0.9469, 0.8563, 0.6203, 0.136, 0.6296, 0.136, 0.6296, 0.2005, 0.6203, 0.2005, 0.338, 0.9545, 0.3469, 0.957, 0.3461, 0.9596, 0.3373, 0.9571, 0.8851, 0.3053, 0.8206, 0.3053, 0.8206, 0.2523, 0.8851, 0.2523, 0.007833, 0.4248, 0.07236, 0.4248, 0.07236, 0.6646, 0.007833, 0.6646, 0.8089, 0.6625, 0.8062, 0.6625, 0.8062, 0.4226, 0.8089, 0.4226, 0.8689, 0.9922, 0.8159, 0.9922, 0.8159, 0.8782, 0.8689, 0.8782, 0.1988, 0.8094, 0.1988, 0.8002, 0.3127, 0.8002, 0.3127, 0.9224, 0.8678, 0.6408, 0.8724, 0.6408, 0.8724, 0.6665, 0.8678, 0.6665, 0.9237, 0.1469, 0.9237, 0.08802, 0.9283, 0.08802, 0.9283, 0.1469, 0.9237, 0.2214, 0.9237, 0.1625, 0.9283, 0.1625, 0.9283, 0.2214, 0.291, 0.5473, 0.291, 0.6037, 0.1988, 0.6037, 0.1988, 0.5473, 0.4635, 0.4967, 0.4635, 0.365, 0.5604, 0.365, 0.5604, 0.4967, 0.689, 0.7647, 0.689, 0.7978, 0.6844, 0.7978, 0.6844, 0.7647, 0.942, 0.3024, 0.942, 0.2563, 0.9467, 0.2563, 0.9467, 0.3024, 0.5073, 0.1204, 0.5073, 0.08829, 0.5119, 0.08829, 0.5119, 0.1204, 0.4935, 0.1204, 0.4935, 0.08829, 0.4981, 0.08829, 0.4981, 0.1204, 0.5027, 0.1204, 0.5027, 0.08829, 0.5073, 0.08829, 0.5073, 0.1204, 0.4981, 0.1204, 0.4981, 0.08829, 0.5027, 0.08829, 0.5027, 0.1204, 0.6937, 0.7647, 0.6937, 0.7978, 0.689, 0.7978, 0.689, 0.7647, 0.8206, 0.2523, 0.8206, 0.3053, 0.7029, 0.3053, 0.7029, 0.2523, 0.291, 0.1647, 0.291, 0.2117, 0.1988, 0.2117, 0.1988, 0.1647, 0.291, 0.1647, 0.3694, 0.1647, 0.3694, 0.2117, 0.291, 0.2117, 0.7141, 0.6625, 0.7141, 0.6671, 0.6865, 0.6671, 0.6865, 0.6625, 0.1831, 0.2477, 0.1047, 0.2477, 0.1047, 0.2006, 0.1831, 0.2006, 0.6937, 0.6874, 0.6937, 0.7647, 0.689, 0.7647, 0.689, 0.6874, 0.4981, 0.1952, 0.4981, 0.1204, 0.5027, 0.1204, 0.5027, 0.1952, 0.5027, 0.1952, 0.5027, 0.1204, 0.5073, 0.1204, 0.5073, 0.1952, 0.4935, 0.1952, 0.4935, 0.1204, 0.4981, 0.1204, 0.4981, 0.1952, 0.5073, 0.1952, 0.5073, 0.1204, 0.5119, 0.1204, 0.5119, 0.1952, 0.4635, 0.6002, 0.5604, 0.6002, 0.5604, 0.6763, 0.4635, 0.6094, 0.689, 0.6874, 0.689, 0.7647, 0.6844, 0.7647, 0.6844, 0.6874, 0.291, 0.4156, 0.291, 0.5473, 0.1988, 0.5473, 0.1988, 0.4156, 0.1137, 0.4646, 0.1137, 0.5079, 0.1091, 0.5079, 0.1091, 0.4646, 0.1294, 0.4248, 0.134, 0.4248, 0.134, 0.5021, 0.1294, 0.5021, 0.1137, 0.4248, 0.1137, 0.4646, 0.1091, 0.4646, 0.1091, 0.4248, 0.1047, 0.1442, 0.1047, 0.2006, 0.007833, 0.2006, 0.007833, 0.1442, 0.291, 0.2117, 0.291, 0.2682, 0.1988, 0.2682, 0.1988, 0.2117, 0.8846, 0.7565, 0.8846, 0.6874, 0.8873, 0.6874, 0.8873, 0.7565, 0.291, 0.2117, 0.3694, 0.2117, 0.3694, 0.2682, 0.291, 0.2682, 0.6865, 0.6625, 0.6865, 0.6671, 0.6534, 0.6671, 0.6534, 0.6625, 0.1831, 0.2006, 0.1047, 0.2006, 0.1047, 0.1442, 0.1831, 0.1442, 0.1294, 0.506, 0.1294, 0.5021, 0.134, 0.5021, 0.134, 0.506, 0.7029, 0.3302, 0.7029, 0.3256, 0.7064, 0.3256, 0.7064, 0.3302, 0.3851, 0.5472, 0.4566, 0.5472, 0.4635, 0.5532, 0.3851, 0.5532, 0.2979, 0.5977, 0.3694, 0.5977, 0.3694, 0.6037, 0.291, 0.6037, 0.2979, 0.5539, 0.2979, 0.5977, 0.291, 0.6037, 0.291, 0.5473, 0.4566, 0.5472, 0.4566, 0.5033, 0.4635, 0.4967, 0.4635, 0.5532, 0.3694, 0.5539, 0.2979, 0.5539, 0.291, 0.5473, 0.3694, 0.5473, 0.4566, 0.5033, 0.3851, 0.5033, 0.3851, 0.4967, 0.4635, 0.4967, 0.3026, 0.4317, 0.3026, 0.5078, 0.291, 0.5473, 0.291, 0.4156, 0.351, 0.4317, 0.3026, 0.4317, 0.291, 0.4156, 0.3694, 0.4156, 0.452, 0.3811, 0.4035, 0.3811, 0.3851, 0.365, 0.4635, 0.365, 0.452, 0.4572, 0.452, 0.3811, 0.4635, 0.365, 0.4635, 0.4967, 0.351, 0.5078, 0.351, 0.4317, 0.3694, 0.4156, 0.3694, 0.5473, 0.4035, 0.3811, 0.4035, 0.4572, 0.3851, 0.4967, 0.3851, 0.365, 0.3026, 0.5078, 0.351, 0.5078, 0.3694, 0.5473, 0.291, 0.5473, 0.4035, 0.4572, 0.452, 0.4572, 0.4635, 0.4967, 0.3851, 0.4967, 0.944, 0.1049, 0.944, 0.06501, 0.9486, 0.06501, 0.9486, 0.1049, 0.913, 0.6269, 0.913, 0.6715, 0.9084, 0.6715, 0.9084, 0.6269, 0.461, 0.805, 0.5255, 0.805, 0.5122, 0.8211, 0.4743, 0.8211, 0.5255, 0.805, 0.5255, 0.918, 0.5122, 0.888, 0.5122, 0.8211, 0.5255, 0.918, 0.461, 0.918, 0.4743, 0.888, 0.5122, 0.888, 0.461, 0.918, 0.461, 0.805, 0.4743, 0.8211, 0.4743, 0.888, 0.5027, 0.3421, 0.5027, 0.2775, 0.5189, 0.2908, 0.5189, 0.3288, 0.5027, 0.2775, 0.6157, 0.2775, 0.5857, 0.2908, 0.5189, 0.2908, 0.6157, 0.2775, 0.6157, 0.3421, 0.5857, 0.3288, 0.5857, 0.2908, 0.6157, 0.3421, 0.5027, 0.3421, 0.5189, 0.3288, 0.5857, 0.3288, 0.3897, 0.3421, 0.3897, 0.2775, 0.4174, 0.2908, 0.4174, 0.3288, 0.3897, 0.2775, 0.5027, 0.2775, 0.4866, 0.2908, 0.4174, 0.2908, 0.5027, 0.2775, 0.5027, 0.3421, 0.4866, 0.3288, 0.4866, 0.2908, 0.5027, 0.3421, 0.3897, 0.3421, 0.4174, 0.3288, 0.4866, 0.3288, 0.461, 0.692, 0.5255, 0.692, 0.5122, 0.7196, 0.4743, 0.7196, 0.5255, 0.692, 0.5255, 0.805, 0.5122, 0.7888, 0.5122, 0.7196, 0.5255, 0.805, 0.461, 0.805, 0.4743, 0.7888, 0.5122, 0.7888, 0.461, 0.805, 0.461, 0.692, 0.4743, 0.7196, 0.4743, 0.7888, 0.3897, 0.2775, 0.3851, 0.2775, 0.4935, 0.1978, 0.4981, 0.1978, 0.6296, 0.136, 0.6826, 0.136, 0.6688, 0.1512, 0.6365, 0.1512, 0.6826, 0.136, 0.6826, 0.2005, 0.6688, 0.1854, 0.6688, 0.1512, 0.6826, 0.2005, 0.6296, 0.2005, 0.6365, 0.1854, 0.6688, 0.1854, 0.6296, 0.2005, 0.6296, 0.136, 0.6365, 0.1512, 0.6365, 0.1854, 0.9376, 0.9209, 0.8846, 0.9209, 0.8984, 0.9057, 0.9307, 0.9057, 0.8846, 0.9209, 0.8846, 0.8563, 0.8984, 0.8715, 0.8984, 0.9057, 0.8846, 0.8563, 0.9376, 0.8563, 0.9307, 0.8715, 0.8984, 0.8715, 0.9376, 0.8563, 0.9376, 0.9209, 0.9307, 0.9057, 0.9307, 0.8715, 0.6688, 0.1854, 0.6365, 0.1854, 0.6365, 0.1827, 0.6688, 0.1827, 0.944, 0.04935, 0.944, 0.007833, 0.9486, 0.007833, 0.9486, 0.04935, 0.9379, 0.501, 0.9379, 0.4664, 0.9702, 0.4526, 0.9702, 0.531, 0.04473, 0.844, 0.04473, 0.8786, 0.01245, 0.9086, 0.01245, 0.8302, 0.08394, 0.8786, 0.1231, 0.8786, 0.1554, 0.9086, 0.08394, 0.9086, 0.08394, 0.844, 0.04473, 0.844, 0.01245, 0.8302, 0.08394, 0.8302, 0.8595, 0.501, 0.8987, 0.501, 0.8987, 0.531, 0.8272, 0.531, 0.9379, 0.4664, 0.8987, 0.4664, 0.8987, 0.4526, 0.9702, 0.4526, 0.8595, 0.4664, 0.8595, 0.501, 0.8272, 0.531, 0.8272, 0.4526, 0.1231, 0.8786, 0.1231, 0.844, 0.1554, 0.8302, 0.1554, 0.9086, 0.04473, 0.8786, 0.08394, 0.8786, 0.08394, 0.9086, 0.01245, 0.9086, 0.1231, 0.844, 0.08394, 0.844, 0.08394, 0.8302, 0.1554, 0.8302, 0.8987, 0.501, 0.9379, 0.501, 0.9702, 0.531, 0.8987, 0.531, 0.8987, 0.4664, 0.8595, 0.4664, 0.8272, 0.4526, 0.8987, 0.4526, 0.1803, 0.9102, 0.1803, 0.9325, 0.1757, 0.9325, 0.1757, 0.9102, 0.8272, 0.6692, 0.8272, 0.6408, 0.8319, 0.6408, 0.8319, 0.6692])
me_cube.materials.append(mat_exterior_walls)
me_cube.update()
me_cube_006 = bpy.data.meshes.new('Cube.006')
me_cube_006.from_pydata([(-8.9, -7.5, 3.6), (-5.8, 1.5, 8.1), (9.3, 0.4, 7.9), (-4.7, -7.5, 7.9), (-1.5, -7.5, 3.8), (-5.7, -7.5, 7.9), (9.3, -7.5, 3.8), (-4.6, 0.3, 8.1), (9.3, 6.4, 3.8), (9.3, 1.4, 7.9), (-8.9, 6.4, 3.8), (9.3, -3.1, 4.8), (-2.5, -7.55, 4.8), (-2.4, -3.2, 5.0), (-7.8, -7.5, 5.0), (-8.0, 5.0, 5.0), (9.3, 4.7, 5.0), (-1.6, -7.5, 3.6), (9.3, -7.5, 3.6), (9.3, 6.4, 3.6), (-8.9, 6.4, 3.6), (-5.8, -7.5, 8.1), (-4.6, -7.5, 8.1), (9.3, 0.3, 8.1), (9.3, 1.5, 8.1), (9.3, -3.2, 5.0), (-2.4, -7.5, 5.0), (-8.0, -7.5, 5.0), (9.3, 5.0, 5.0), (-8.9, -7.5, 3.8), (-4.7, 0.4, 7.9), (-5.7, 1.4, 7.9), (-2.5, -3.1, 4.8), (-7.8, 4.7, 5.0), (-1.6, -7.5, 3.6)], [], [(15, 28, 8, 10), (26, 13, 7, 22), (7, 23, 24, 1), (27, 21, 1, 15), (21, 22, 7, 1), (25, 13, 4, 6), (23, 7, 13, 25), (4, 13, 26), (1, 24, 28, 15), (29, 10, 20, 0), (10, 8, 19, 20), (6, 4, 17, 18), (5, 3, 22, 21), (2, 9, 24, 23), (11, 2, 23, 25), (3, 12, 26, 22), (29, 0, 14, 27), (9, 16, 28, 24), (18, 11, 25, 6), (12, 17, 4, 26), (14, 5, 21, 27), (16, 19, 8, 28), (10, 29, 27, 15), (5, 14, 33, 31), (12, 3, 30, 32), (14, 0, 20, 33), (17, 12, 32), (3, 5, 31, 30), (9, 2, 30, 31), (11, 18, 34, 32), (19, 16, 33, 20), (16, 9, 31, 33), (2, 11, 32, 30)])
_uv = me_cube_006.uv_layers.new(name='UVMap')
_uv.uv.foreach_set('vector', [0.1386, 0.4991, 0.1386, 0.005076, 0.1913, 0.005076, 0.1913, 0.5248, 0.305, 0.9949, 0.305, 0.8721, 0.3935, 0.7722, 0.3935, 0.9949, 0.7514, 0.402, 0.7514, 0.005076, 0.7815, 0.005076, 0.7815, 0.4363, 0.8777, 0.8434, 0.7892, 0.8434, 0.7892, 0.5864, 0.8777, 0.4864, 0.5558, 0.4363, 0.5558, 0.402, 0.7514, 0.402, 0.7815, 0.4363, 0.6213, 0.005076, 0.6213, 0.3392, 0.4971, 0.3135, 0.4971, 0.005076, 0.7514, 0.005076, 0.7514, 0.402, 0.6213, 0.3392, 0.6213, 0.005076, 0.2707, 0.9949, 0.305, 0.8721, 0.305, 0.9949, 0.005076, 0.4363, 0.005076, 0.005076, 0.1386, 0.005076, 0.1386, 0.4991, 0.912, 0.8434, 0.912, 0.4465, 0.9177, 0.4465, 0.9177, 0.8434, 0.1913, 0.5248, 0.1913, 0.005076, 0.195, 0.005076, 0.195, 0.5248, 0.4073, 0.005076, 0.4073, 0.3135, 0.4036, 0.3164, 0.4036, 0.005076, 0.4832, 0.4334, 0.4832, 0.4049, 0.4869, 0.402, 0.4869, 0.4363, 0.7974, 0.2307, 0.7974, 0.2592, 0.7917, 0.2621, 0.7917, 0.2278, 0.8859, 0.1307, 0.7974, 0.2307, 0.7917, 0.2278, 0.8802, 0.1279, 0.4832, 0.4049, 0.4269, 0.3421, 0.4295, 0.3392, 0.4869, 0.402, 0.4073, 0.5248, 0.4036, 0.5248, 0.4295, 0.4934, 0.4295, 0.4991, 0.7974, 0.2592, 0.8802, 0.3535, 0.8802, 0.3621, 0.7917, 0.2621, 0.9202, 0.005076, 0.8859, 0.1307, 0.8802, 0.1279, 0.9145, 0.005076, 0.4269, 0.3421, 0.4036, 0.3164, 0.4073, 0.3135, 0.4295, 0.3392, 0.4295, 0.4934, 0.4832, 0.4334, 0.4869, 0.4363, 0.4295, 0.4991, 0.8802, 0.3535, 0.9202, 0.402, 0.9145, 0.402, 0.8802, 0.3621, 0.912, 0.4465, 0.912, 0.8434, 0.8777, 0.8434, 0.8777, 0.4864, 0.1279, 0.9319, 0.04506, 0.9319, 0.04506, 0.5835, 0.1279, 0.6778, 0.3592, 0.762, 0.2707, 0.7606, 0.2707, 0.535, 0.3592, 0.6349, 0.04506, 0.9319, 0.005076, 0.9319, 0.005076, 0.535, 0.04506, 0.5835, 0.3935, 0.7606, 0.3592, 0.762, 0.3592, 0.6349, 0.7207, 0.8463, 0.7207, 0.8748, 0.4971, 0.8748, 0.5222, 0.8463, 0.4971, 0.4465, 0.5222, 0.4465, 0.5222, 0.8463, 0.4971, 0.8748, 0.6522, 0.4465, 0.779, 0.4465, 0.779, 0.7577, 0.6522, 0.7834, 0.2052, 0.005076, 0.268, 0.005076, 0.268, 0.4934, 0.2052, 0.5248, 0.268, 0.005076, 0.3935, 0.005076, 0.3935, 0.4334, 0.268, 0.4934, 0.5222, 0.4465, 0.6522, 0.4465, 0.6522, 0.7834, 0.5222, 0.8463])
me_cube_006.materials.append(mat_roof)
me_cube_006.update()
me_cube_003 = bpy.data.meshes.new('Cube.003')
me_cube_003.from_pydata([(-8.3, 0.2, 0.4), (-8.3, 0.2, 3.6), (-8.3, 0.4, 0.4), (-8.3, 0.4, 3.6), (-6.7, 0.2, 0.4), (-6.7, 0.2, 3.6), (-6.7, 0.4, 0.4), (-6.7, 0.4, 3.6), (-5.7, 0.2, 0.4), (-5.7, 0.2, 3.6), (-5.7, 0.4, 0.4), (-5.7, 0.4, 3.6), (-2.8, 0.2, 0.4), (-2.8, 0.2, 3.6), (-2.8, 0.4, 0.4), (-2.8, 0.4, 3.6), (-2.6, 0.2, 0.4), (-2.6, 0.2, 3.6), (-2.6, 0.4, 0.4), (-2.6, 0.4, 3.6), (-2.8, 1.0, 0.4), (-2.8, 1.0, 3.6), (-2.6, 1.0, 0.4), (-2.6, 1.0, 3.6), (-2.8, -0.4, 0.4), (-2.8, -0.4, 3.6), (-2.6, -0.4, 0.4), (-2.6, -0.4, 3.6), (-2.8, -0.6, 0.4), (-2.8, -0.6, 3.6), (-2.6, -0.6, 0.4), (-2.6, -0.6, 3.6), (0.5, -0.4, 0.4), (0.5, -0.4, 3.6), (0.5, -0.6, 0.4), (0.5, -0.6, 3.6), (-2.8, -2.5, 0.4), (-2.8, -2.5, 3.6), (-2.6, -2.5, 0.4), (-2.6, -2.5, 3.6), (-2.8, -2.7, 0.4), (-2.8, -2.7, 3.6), (-2.6, -2.7, 0.4), (-2.6, -2.7, 3.6), (-8.3, -2.5, 0.4), (-8.3, -2.5, 3.6), (-8.3, -2.7, 0.4), (-8.3, -2.7, 3.6), (0.7, -0.4, 0.4), (0.7, -0.4, 3.6), (0.7, -0.6, 0.4), (0.7, -0.6, 3.6), (0.5, -2.7, 0.4), (0.5, -2.7, 3.6), (0.7, -2.7, 0.4), (0.7, -2.7, 3.6), (-0.7, -2.7, 0.4), (-0.7, -2.7, 3.6), (-0.3, -2.7, 0.4), (-0.3, -2.7, 3.6), (-0.7, -2.5, 0.4), (-0.7, -2.5, 3.6), (-0.3, -2.5, 0.4), (-0.3, -2.5, 3.6), (-1.7, -2.5, 0.4), (-1.7, -2.5, 3.6), (-1.7, -2.7, 0.4), (-1.7, -2.7, 3.6), (-2.8, 2.0, 0.4), (-2.8, 2.0, 3.6), (-2.6, 2.0, 0.4), (-2.6, 2.0, 3.6), (-2.8, 2.3, 0.4), (-2.8, 2.3, 3.6), (-2.6, 2.3, 0.4), (-2.6, 2.3, 3.6), (-2.8, 2.5, 0.4), (-2.8, 2.5, 3.6), (-2.6, 2.5, 0.4), (-2.6, 2.5, 3.6), (-2.8, 4.1, 0.4), (-2.8, 4.1, 3.6), (-2.6, 4.1, 0.4), (-2.6, 4.1, 3.6), (-1.9, -2.5, 3.6), (-1.9, -2.5, 0.4), (-1.9, -2.7, 3.6), (-1.9, -2.7, 0.4), (-2.1, -2.5, 0.4), (-2.1, -2.7, 0.4), (-2.1, -2.5, 3.6), (-2.1, -2.7, 3.6), (-1.9, -2.8, 3.6), (-1.9, -2.8, 0.4), (-2.1, -2.8, 0.4), (-2.1, -2.8, 3.6), (-2.8, 5.1, 0.4), (-2.8, 5.1, 3.6), (-2.6, 5.1, 0.4), (-2.6, 5.1, 3.6), (-2.8, 5.8, 0.4), (-2.8, 5.8, 3.6), (-2.6, 5.8, 0.4), (-2.6, 5.8, 3.6), (0.2, 2.3, 0.4), (0.2, 2.3, 3.6), (0.2, 2.5, 0.4), (0.2, 2.5, 3.6), (1.2, 2.3, 0.4), (1.2, 2.3, 3.6), (1.2, 2.5, 0.4), (1.2, 2.5, 3.6), (1.3, 2.3, 0.4), (1.3, 2.3, 3.6), (1.3, 2.5, 0.4), (1.3, 2.5, 3.6), (1.5, 2.3, 0.4), (1.5, 2.3, 3.6), (1.5, 2.5, 0.4), (1.5, 2.5, 3.6), (1.3, 5.8, 0.4), (1.3, 5.8, 3.6), (1.5, 5.8, 0.4), (1.5, 5.8, 3.6)], [], [(2, 3, 7, 6), (6, 7, 5, 4), (4, 5, 1, 0), (8, 9, 11, 10), (10, 11, 15, 14), (13, 12, 24, 25), (12, 13, 9, 8), (18, 19, 17, 16), (20, 21, 23, 22), (19, 18, 22, 23), (14, 15, 21, 20), (16, 17, 27, 26), (25, 24, 28, 29), (26, 27, 33, 32), (31, 30, 34, 35), (85, 84, 65, 64), (29, 28, 36, 37), (30, 31, 39, 38), (41, 40, 42, 43), (40, 41, 47, 46), (37, 36, 44, 45), (48, 49, 51, 50), (32, 33, 49, 48), (53, 52, 54, 55), (35, 34, 52, 53), (50, 51, 55, 54), (57, 56, 58, 59), (61, 63, 62, 60), (58, 62, 63, 59), (57, 61, 60, 56), (64, 65, 67, 66), (86, 87, 66, 67), (68, 70, 71, 69), (71, 70, 74, 75), (68, 69, 73, 72), (72, 73, 77, 76), (80, 81, 83, 82), (76, 77, 81, 80), (79, 78, 82, 83), (87, 86, 92, 93), (88, 90, 84, 85), (38, 39, 90, 88), (43, 42, 89, 91), (95, 94, 93, 92), (91, 89, 94, 95), (96, 98, 99, 97), (96, 97, 101, 100), (99, 98, 102, 103), (105, 104, 106, 107), (75, 74, 104, 105), (78, 79, 107, 106), (109, 111, 110, 108), (110, 111, 115, 114), (109, 108, 112, 113), (117, 116, 118, 119), (113, 112, 116, 117), (119, 118, 122, 123), (114, 115, 121, 120)])
_uv = me_cube_003.uv_layers.new(name='UVMap')
_uv.uv.foreach_set('vector', [0.8399, 0.61, 0.7175, 0.61, 0.7175, 0.5488, 0.8399, 0.5488, 0.7769, 0.8743, 0.7769, 0.7519, 0.7845, 0.7519, 0.7845, 0.8743, 0.8399, 0.6938, 0.7175, 0.6938, 0.7175, 0.6326, 0.8399, 0.6326, 0.8071, 0.8743, 0.8071, 0.7519, 0.8147, 0.7519, 0.8147, 0.8743, 0.1525, 0.7293, 0.1525, 0.6069, 0.2634, 0.6069, 0.2634, 0.7293, 0.7175, 0.01129, 0.8399, 0.01129, 0.8399, 0.03424, 0.7175, 0.03424, 0.286, 0.7293, 0.286, 0.6069, 0.3969, 0.6069, 0.3969, 0.7293, 0.118, 0.8743, 0.118, 0.7519, 0.1257, 0.7519, 0.1257, 0.8743, 0.9849, 0.04917, 0.8625, 0.04917, 0.8625, 0.04152, 0.9849, 0.04151, 0.118, 0.7519, 0.118, 0.8743, 0.09507, 0.8743, 0.09507, 0.7519, 0.2699, 0.8743, 0.2699, 0.7519, 0.2929, 0.7519, 0.2929, 0.8743, 0.1257, 0.8743, 0.1257, 0.7519, 0.1486, 0.7519, 0.1486, 0.8743, 0.7175, 0.03424, 0.8399, 0.03424, 0.8399, 0.04189, 0.7175, 0.04189, 0.6949, 0.1563, 0.6949, 0.2787, 0.5763, 0.2787, 0.5763, 0.1563, 0.1299, 0.6069, 0.1299, 0.7293, 0.01129, 0.7293, 0.01129, 0.6069, 0.5255, 0.5729, 0.5255, 0.4505, 0.5331, 0.4505, 0.5331, 0.5729, 0.7175, 0.04189, 0.8399, 0.04189, 0.8399, 0.1146, 0.7175, 0.1146, 0.8399, 0.5262, 0.7175, 0.5262, 0.7175, 0.4535, 0.8399, 0.4535, 0.01129, 0.2217, 0.1337, 0.2217, 0.1337, 0.2293, 0.01129, 0.2293, 0.1337, 0.2217, 0.01129, 0.2217, 0.01129, 0.01129, 0.1337, 0.01129, 0.1563, 0.1337, 0.1563, 0.01129, 0.3667, 0.01129, 0.3667, 0.1337, 0.8399, 0.2251, 0.7175, 0.2251, 0.7175, 0.2175, 0.8399, 0.2175, 0.5763, 0.1563, 0.5763, 0.2787, 0.5687, 0.2787, 0.5687, 0.1563, 0.5427, 0.7519, 0.5427, 0.8743, 0.5351, 0.8743, 0.5351, 0.7519, 0.7175, 0.2477, 0.8399, 0.2477, 0.8399, 0.328, 0.7175, 0.328, 0.8399, 0.2175, 0.7175, 0.2175, 0.7175, 0.1372, 0.8399, 0.1372, 0.3763, 0.7519, 0.3763, 0.8743, 0.361, 0.8743, 0.361, 0.7519, 0.3988, 0.7519, 0.4141, 0.7519, 0.4141, 0.8743, 0.3988, 0.8743, 0.5729, 0.8743, 0.5653, 0.8743, 0.5653, 0.7519, 0.5729, 0.7519, 0.5955, 0.7519, 0.6032, 0.7519, 0.6032, 0.8743, 0.5955, 0.8743, 0.6257, 0.8743, 0.6257, 0.7519, 0.6334, 0.7519, 0.6334, 0.8743, 0.8625, 0.01129, 0.9849, 0.01129, 0.9849, 0.01894, 0.8625, 0.01894, 0.9849, 0.07174, 0.9849, 0.07939, 0.8625, 0.07939, 0.8625, 0.07174, 0.4482, 0.7519, 0.4482, 0.8743, 0.4367, 0.8743, 0.4367, 0.7519, 0.8399, 0.431, 0.7175, 0.431, 0.7175, 0.4195, 0.8399, 0.4195, 0.8399, 0.4195, 0.7175, 0.4195, 0.7175, 0.4118, 0.8399, 0.4118, 0.9849, 0.1096, 0.8625, 0.1096, 0.8625, 0.102, 0.9849, 0.102, 0.8399, 0.4118, 0.7175, 0.4118, 0.7175, 0.3506, 0.8399, 0.3506, 0.07249, 0.7519, 0.07249, 0.8743, 0.01129, 0.8743, 0.01129, 0.7519, 0.9849, 0.1926, 0.8625, 0.1926, 0.8625, 0.1888, 0.9849, 0.1888, 0.5178, 0.5729, 0.5178, 0.4505, 0.5255, 0.4505, 0.5255, 0.5729, 0.4987, 0.5729, 0.4987, 0.4505, 0.5178, 0.4505, 0.5178, 0.5729, 0.01129, 0.2293, 0.1337, 0.2293, 0.1337, 0.2485, 0.01129, 0.2485, 0.6636, 0.7519, 0.6636, 0.8743, 0.656, 0.8743, 0.656, 0.7519, 0.8625, 0.2152, 0.9849, 0.2152, 0.9849, 0.2191, 0.8625, 0.2191, 0.9849, 0.1322, 0.9849, 0.1398, 0.8625, 0.1398, 0.8625, 0.1322, 0.1712, 0.8743, 0.1712, 0.7519, 0.198, 0.7519, 0.198, 0.8743, 0.2473, 0.7519, 0.2473, 0.8743, 0.2206, 0.8743, 0.2206, 0.7519, 0.6938, 0.7519, 0.6938, 0.8743, 0.6862, 0.8743, 0.6862, 0.7519, 0.5266, 0.6069, 0.5266, 0.7293, 0.4195, 0.7293, 0.4195, 0.6069, 0.5492, 0.7293, 0.5492, 0.6069, 0.6563, 0.6069, 0.6563, 0.7293, 0.7164, 0.7519, 0.7241, 0.7519, 0.7241, 0.8743, 0.7164, 0.8743, 0.9849, 0.1662, 0.8625, 0.1662, 0.8625, 0.1624, 0.9849, 0.1624, 0.4823, 0.7519, 0.4823, 0.8743, 0.4784, 0.8743, 0.4784, 0.7519, 0.01129, 0.4505, 0.1337, 0.4505, 0.1337, 0.4581, 0.01129, 0.4581, 0.4784, 0.7519, 0.4784, 0.8743, 0.4708, 0.8743, 0.4708, 0.7519, 0.01129, 0.4581, 0.1337, 0.4581, 0.1337, 0.5843, 0.01129, 0.5843, 0.6949, 0.01129, 0.6949, 0.1337, 0.5687, 0.1337, 0.5687, 0.01129])
me_cube_003.materials.append(mat_interior_walls)
me_cube_003.update()
me_cube_004 = bpy.data.meshes.new('Cube.004')
me_cube_004.from_pydata([(-0.8, 1.1, 3.6), (-0.8, 1.1, 3.8), (-0.8, 5.9, 3.6), (-0.8, 5.9, 3.8), (5.0, 1.1, 3.6), (5.0, 1.1, 3.8), (5.0, 5.9, 3.6), (5.0, 5.9, 3.8), (-8.3, 1.1, 3.6), (-8.3, 1.1, 3.8), (-8.3, 5.9, 3.6), (-8.3, 5.9, 3.8), (-0.8, -0.4, 3.6), (-0.8, -0.4, 3.8), (-8.3, -0.4, 3.6), (-8.3, -0.4, 3.8), (-2.1, -4.0, 3.6), (-2.1, -4.0, 3.8), (-8.3, -4.0, 3.6), (-8.3, -4.0, 3.8), (0.7, -0.4, 3.6), (0.7, -0.4, 3.8), (0.7, -4.0, 3.6), (0.7, -4.0, 3.8), (-2.1, -6.9, 3.6), (-2.1, -6.9, 3.8), (-8.3, -6.9, 3.6), (-8.3, -6.9, 3.8)], [], [(1, 3, 11, 9), (6, 7, 5, 4), (4, 5, 1, 0), (2, 6, 4, 0), (7, 3, 1, 5), (2, 0, 8, 10), (1, 9, 15, 13), (8, 0, 12, 14), (0, 1, 13, 12), (17, 19, 27, 25), (13, 15, 19, 17), (14, 12, 16, 18), (20, 21, 23, 22), (16, 12, 20, 22), (12, 13, 21, 20), (13, 17, 23, 21), (18, 16, 24, 26)])
_uv = me_cube_004.uv_layers.new(name='UVMap')
_uv.uv.foreach_set('vector', [0.6615, 0.6853, 0.5074, 0.6853, 0.5074, 0.4444, 0.6615, 0.4444, 0.9364, 0.5748, 0.93, 0.5748, 0.93, 0.4207, 0.9364, 0.4207, 0.9364, 0.4091, 0.93, 0.4091, 0.93, 0.2229, 0.9364, 0.2229, 0.5074, 0.192, 0.5074, 0.005779, 0.6615, 0.005779, 0.6615, 0.192, 0.5074, 0.8716, 0.5074, 0.6853, 0.6615, 0.6853, 0.6615, 0.8716, 0.5074, 0.192, 0.6615, 0.192, 0.6615, 0.4329, 0.5074, 0.4329, 0.6615, 0.6853, 0.6615, 0.4444, 0.7129, 0.4444, 0.7129, 0.6853, 0.6615, 0.4329, 0.6615, 0.192, 0.7129, 0.192, 0.7129, 0.4329, 0.5896, 0.9345, 0.5832, 0.9345, 0.5832, 0.8831, 0.5896, 0.8831, 0.8253, 0.6435, 0.8253, 0.4444, 0.9184, 0.4444, 0.9184, 0.6435, 0.7129, 0.6853, 0.7129, 0.4444, 0.8253, 0.4444, 0.8253, 0.6435, 0.7129, 0.4329, 0.7129, 0.192, 0.8253, 0.2338, 0.8253, 0.4329, 0.9364, 0.6988, 0.93, 0.6988, 0.93, 0.5864, 0.9364, 0.5864, 0.8253, 0.2338, 0.7129, 0.192, 0.7129, 0.1535, 0.8253, 0.1535, 0.6076, 0.9216, 0.6011, 0.9216, 0.6011, 0.8831, 0.6076, 0.8831, 0.7129, 0.6853, 0.8253, 0.6435, 0.8253, 0.7238, 0.7129, 0.7238, 0.8253, 0.4329, 0.8253, 0.2338, 0.9184, 0.2338, 0.9184, 0.4329])
me_cube_004.materials.append(mat_floors)
me_cube_004.update()
me_cube_005 = bpy.data.meshes.new('Cube.005')
me_cube_005.from_pydata([(-1.9, -1.5, 6.1), (-1.9, -1.5, 3.8), (-2.1, -1.7, 3.8), (-2.1, -1.7, 6.0), (-2.1, -1.5, 6.1), (-2.1, -1.5, 3.8), (-1.9, -1.7, 3.8), (-1.9, -1.7, 6.0), (-2.1, -4.0, 3.8), (-2.1, -4.0, 3.9), (-1.9, -4.0, 3.8), (-1.9, -4.0, 3.9), (-4.1, 0.0, 7.4), (-4.1, 0.0, 3.8), (-4.1, 0.2, 3.8), (-4.1, 0.2, 7.6), (-3.1, 1.0, 7.9), (-3.1, 1.0, 3.8), (-3.3, 1.0, 3.8), (-3.3, 1.0, 7.9), (-3.3, 0.2, 7.6), (-3.3, 0.2, 3.8), (-3.1, 0.2, 3.8), (-3.1, 0.2, 7.6), (-3.1, 0.0, 7.4), (-3.1, 0.0, 3.8), (-3.3, 0.0, 3.8), (-3.3, 0.0, 7.4), (-3.3, -0.3, 7.2), (-3.3, -0.3, 3.8), (-3.1, -0.3, 3.8), (-3.1, -0.3, 7.2), (-3.1, -1.3, 6.2), (-3.1, -1.3, 3.8), (-3.3, -1.3, 3.8), (-3.3, -1.3, 6.2), (-3.3, -1.7, 3.8), (-3.3, -1.7, 6.0), (-3.3, -1.5, 6.1), (-3.3, -1.5, 3.8), (-3.1, -1.5, 3.8), (-3.1, -1.5, 6.1), (-3.1, -1.7, 6.0), (-3.1, -1.7, 3.8), (-4.3, 0.0, 7.4), (-4.3, 0.0, 3.8), (-4.3, 0.2, 3.8), (-4.3, 0.2, 7.6), (-4.1, 1.0, 3.8), (-4.1, 1.0, 7.9), (-4.3, 1.0, 3.8), (-4.3, 1.0, 7.9), (-4.1, 1.2, 3.8), (-4.1, 1.2, 7.9), (-4.3, 1.2, 3.8), (-4.3, 1.2, 7.9), (-4.3, 0.8, 3.8), (-4.1, 0.8, 3.8), (-4.3, 0.8, 7.9), (-4.1, 0.8, 7.9), (-6.1, 1.0, 3.8), (-6.1, 1.0, 7.0), (-6.1, 0.8, 3.8), (-6.1, 0.8, 7.0), (-6.3, 1.0, 3.8), (-6.3, 1.0, 6.7), (-6.3, 0.8, 3.8), (-6.3, 0.8, 6.7), (-6.6, 1.0, 3.8), (-6.6, 1.0, 6.4), (-6.6, 0.8, 3.8), (-6.6, 0.8, 6.4), (-6.1, 0.2, 3.8), (-6.1, 0.2, 7.0), (-6.3, 0.2, 3.8), (-6.3, 0.2, 6.7), (-6.1, -2.384e-07, 3.8), (-6.1, -2.384e-07, 7.0), (-6.3, 2.384e-07, 3.8), (-6.3, 2.384e-07, 6.7), (-5.9, 0.2, 3.8), (-5.9, 0.2, 7.3), (-5.9, -7.153e-07, 3.8), (-5.9, -7.153e-07, 7.3), (-8.3, 0.2, 3.8), (-8.3, 0.2, 4.0), (-8.3, 5.007e-06, 3.8), (-8.3, 5.007e-06, 4.0), (-4.5, 0.0, 7.4), (-4.5, 0.0, 3.8), (-4.5, 0.2, 3.8), (-4.5, 0.2, 7.6), (-8.0, 1.0, 3.8), (-8.0, 1.0, 4.3), (-8.0, 0.8, 3.8), (-8.0, 0.8, 4.3), (-8.3, 1.0, 3.8), (-8.3, 1.0, 4.0), (-8.3, 0.8, 3.8), (-8.3, 0.8, 4.0), (-4.1, 2.2, 3.8), (-4.1, 2.2, 7.0), (-4.3, 2.2, 3.8), (-4.3, 2.2, 7.0), (-4.1, 2.4, 3.8), (-4.1, 2.4, 6.8), (-4.3, 2.4, 3.8), (-4.3, 2.4, 6.8), (-4.1, 2.6, 3.8), (-4.1, 2.6, 6.6), (-4.3, 2.6, 3.8), (-4.3, 2.6, 6.6), (-4.0, 2.4, 3.8), (-4.0, 2.4, 6.8), (-4.0, 2.6, 3.8), (-4.0, 2.6, 6.6), (-4.1, 5.9, 3.8), (-4.1, 5.9, 3.85), (-4.3, 5.9, 3.8), (-4.3, 5.9, 3.85), (-3.0, 2.4, 3.8), (-3.0, 2.4, 6.8), (-3.0, 2.6, 3.8), (-3.0, 2.6, 6.6), (-0.9, 2.4, 3.8), (-0.9, 2.4, 6.8), (-0.9, 2.6, 3.8), (-0.9, 2.6, 6.6), (-0.7, 2.4, 3.8), (-0.7, 2.4, 6.8), (-0.7, 2.6, 3.8), (-0.7, 2.6, 6.6), (-0.9, 5.9, 3.8), (-0.9, 5.9, 3.85), (-0.7, 5.9, 3.8), (-0.7, 5.9, 3.85), (-5.47, 1.0, 3.8), (-5.47, 1.0, 7.9), (-5.47, 0.8, 7.9), (-5.47, 0.8, 3.8)], [], [(7, 6, 1, 0), (5, 4, 0, 1), (3, 2, 8, 9), (6, 7, 11, 10), (20, 21, 14, 15), (23, 22, 17, 16), (13, 12, 44, 45), (21, 20, 19, 18), (16, 17, 18, 19), (31, 30, 25, 24), (29, 28, 27, 26), (24, 25, 22, 23), (26, 27, 12, 13), (32, 33, 34, 35), (31, 28, 29, 30), (41, 40, 33, 32), (39, 38, 35, 34), (43, 42, 37, 36), (4, 5, 40, 41), (2, 3, 42, 43), (36, 37, 38, 39), (47, 46, 90, 91), (50, 51, 55, 54), (137, 136, 60, 61), (59, 57, 48, 49), (53, 52, 54, 55), (49, 48, 52, 53), (15, 14, 57, 59), (46, 47, 58, 56), (139, 138, 63, 62), (61, 60, 64, 65), (70, 71, 69, 68), (65, 64, 68, 69), (66, 67, 71, 70), (67, 66, 74, 75), (62, 63, 73, 72), (76, 77, 79, 78), (77, 76, 82, 83), (80, 81, 83, 82), (72, 73, 81, 80), (78, 79, 87, 86), (75, 74, 84, 85), (89, 88, 91, 90), (45, 44, 88, 89), (94, 92, 93, 95), (93, 92, 96, 97), (94, 95, 99, 98), (101, 103, 102, 100), (101, 100, 104, 105), (102, 103, 107, 106), (106, 107, 111, 110), (108, 109, 115, 114), (113, 112, 114, 115), (105, 104, 112, 113), (109, 108, 116, 117), (110, 111, 119, 118), (121, 123, 122, 120), (121, 120, 124, 125), (122, 123, 127, 126), (129, 128, 130, 131), (125, 124, 128, 129), (131, 130, 134, 135), (126, 127, 133, 132), (56, 58, 138, 139), (51, 50, 136, 137)])
_uv = me_cube_005.uv_layers.new(name='UVMap')
_uv.uv.foreach_set('vector', [0.9505, 0.8312, 0.9505, 0.747, 0.9581, 0.747, 0.9581, 0.835, 0.2546, 0.9849, 0.2546, 0.8969, 0.2623, 0.8969, 0.2623, 0.9849, 0.1938, 0.9849, 0.1096, 0.9849, 0.1096, 0.8969, 0.1134, 0.8969, 0.9505, 0.747, 0.9505, 0.8312, 0.8625, 0.7508, 0.8625, 0.747, 0.3893, 0.2167, 0.5346, 0.2167, 0.5346, 0.2473, 0.3893, 0.2473, 0.1333, 0.2825, 0.1333, 0.4279, 0.1027, 0.4279, 0.1027, 0.271, 0.527, 0.3457, 0.3893, 0.3457, 0.3893, 0.338, 0.527, 0.338, 0.2359, 0.4279, 0.2359, 0.2825, 0.2665, 0.271, 0.2665, 0.4279, 0.3893, 0.04152, 0.5461, 0.04151, 0.5461, 0.04917, 0.3893, 0.04917, 0.1525, 0.2978, 0.1525, 0.4279, 0.141, 0.4279, 0.141, 0.2902, 0.527, 0.4103, 0.3969, 0.4103, 0.3893, 0.3988, 0.527, 0.3988, 0.141, 0.2902, 0.141, 0.4279, 0.1333, 0.4279, 0.1333, 0.2825, 0.527, 0.3763, 0.3893, 0.3763, 0.3893, 0.3457, 0.527, 0.3457, 0.08704, 0.8969, 0.08704, 0.9887, 0.07939, 0.9887, 0.07939, 0.8969, 0.4685, 0.4505, 0.4761, 0.4505, 0.4761, 0.5805, 0.4685, 0.5805, 0.05682, 0.9007, 0.05682, 0.9887, 0.04917, 0.9887, 0.04917, 0.8969, 0.01894, 0.9887, 0.01894, 0.9007, 0.02659, 0.8969, 0.02659, 0.9887, 0.3231, 0.9811, 0.3231, 0.8969, 0.3307, 0.8969, 0.3307, 0.9811, 0.2546, 0.8969, 0.2546, 0.9849, 0.2164, 0.9849, 0.2164, 0.8969, 0.2848, 0.9811, 0.2848, 0.8969, 0.3231, 0.8969, 0.3231, 0.9811, 0.01129, 0.9887, 0.01129, 0.9046, 0.01894, 0.9007, 0.01894, 0.9887, 0.3893, 0.3001, 0.5346, 0.3001, 0.5346, 0.3078, 0.3893, 0.3078, 0.5461, 0.01894, 0.3893, 0.01894, 0.3893, 0.01129, 0.5461, 0.01129, 0.1563, 0.201, 0.3131, 0.201, 0.3131, 0.2251, 0.1907, 0.2251, 0.1903, 0.271, 0.1903, 0.4279, 0.1827, 0.4279, 0.1827, 0.271, 0.3422, 0.271, 0.3422, 0.4279, 0.3346, 0.4279, 0.3346, 0.271, 0.1827, 0.271, 0.1827, 0.4279, 0.175, 0.4279, 0.175, 0.271, 0.2133, 0.2825, 0.2133, 0.4279, 0.1903, 0.4279, 0.1903, 0.271, 0.289, 0.4279, 0.289, 0.2825, 0.312, 0.271, 0.312, 0.4279, 0.05605, 0.4279, 0.05605, 0.271, 0.08015, 0.3055, 0.08015, 0.4279, 0.1907, 0.2251, 0.3131, 0.2251, 0.3131, 0.2328, 0.2022, 0.2328, 0.9619, 0.8652, 0.8625, 0.8652, 0.8625, 0.8576, 0.9619, 0.8576, 0.2022, 0.2328, 0.3131, 0.2328, 0.3131, 0.2443, 0.2137, 0.2443, 0.9734, 0.5951, 0.8625, 0.5951, 0.8739, 0.5837, 0.9734, 0.5837, 0.8625, 0.5381, 0.9734, 0.5381, 0.9734, 0.5611, 0.8625, 0.5611, 0.3154, 0.8743, 0.3154, 0.7519, 0.3384, 0.7519, 0.3384, 0.8743, 0.3013, 0.5843, 0.3013, 0.4619, 0.3089, 0.4734, 0.3089, 0.5843, 0.3013, 0.4619, 0.3013, 0.5843, 0.2936, 0.5843, 0.2936, 0.4505, 0.4382, 0.5843, 0.4382, 0.4505, 0.4459, 0.4505, 0.4459, 0.5843, 0.408, 0.5843, 0.408, 0.4619, 0.4157, 0.4505, 0.4157, 0.5843, 0.3089, 0.5843, 0.3089, 0.4734, 0.3854, 0.5767, 0.3854, 0.5843, 0.8625, 0.439, 0.9734, 0.439, 0.9734, 0.5156, 0.9658, 0.5156, 0.5346, 0.2776, 0.3969, 0.2776, 0.3893, 0.2699, 0.5346, 0.2699, 0.527, 0.338, 0.3893, 0.338, 0.3893, 0.3304, 0.527, 0.3304, 0.4291, 0.916, 0.4214, 0.916, 0.4214, 0.8969, 0.4291, 0.8969, 0.3988, 0.8969, 0.3988, 0.916, 0.3874, 0.916, 0.3874, 0.9084, 0.3533, 0.916, 0.3533, 0.8969, 0.3648, 0.9084, 0.3648, 0.916, 0.5048, 0.7519, 0.5125, 0.7519, 0.5125, 0.8743, 0.5048, 0.8743, 0.7543, 0.7519, 0.7543, 0.8743, 0.7466, 0.8743, 0.7466, 0.7596, 0.5308, 0.07174, 0.5308, 0.1942, 0.5231, 0.1865, 0.5231, 0.07174, 0.5231, 0.07174, 0.5231, 0.1865, 0.5155, 0.1789, 0.5155, 0.07174, 0.9696, 0.7244, 0.8625, 0.7244, 0.8625, 0.7206, 0.9696, 0.7206, 0.8625, 0.3522, 0.9772, 0.3522, 0.9772, 0.3598, 0.8701, 0.3598, 0.8625, 0.4126, 0.9772, 0.4126, 0.9772, 0.4165, 0.8625, 0.4165, 0.6949, 0.3013, 0.6949, 0.4084, 0.5687, 0.4084, 0.5687, 0.4065, 0.5155, 0.07174, 0.5155, 0.1789, 0.3893, 0.07365, 0.3893, 0.07174, 0.8625, 0.3901, 0.8701, 0.3824, 0.9772, 0.3824, 0.9772, 0.3901, 0.8625, 0.2416, 0.9772, 0.2416, 0.9772, 0.322, 0.8625, 0.322, 0.9696, 0.698, 0.8625, 0.698, 0.8625, 0.6177, 0.9696, 0.6177, 0.271, 0.5843, 0.1563, 0.5843, 0.1563, 0.5767, 0.2634, 0.5767, 0.8625, 0.322, 0.9772, 0.322, 0.9772, 0.3296, 0.8625, 0.3296, 0.2634, 0.5767, 0.1563, 0.5767, 0.1563, 0.4505, 0.1582, 0.4505, 0.5687, 0.5381, 0.5687, 0.431, 0.6949, 0.5362, 0.6949, 0.5381, 0.01129, 0.4279, 0.01129, 0.271, 0.05605, 0.271, 0.05605, 0.4279, 0.1563, 0.1563, 0.3131, 0.1563, 0.3131, 0.201, 0.1563, 0.201])
me_cube_005.materials.append(mat_interior_walls)
me_cube_005.update()

# ---- objects
ob_upstairs = bpy.data.objects.new('Upstairs', None)
ob_downstairs = bpy.data.objects.new('Downstairs', None)
ob_foundation = bpy.data.objects.new('Foundation', me_cube_001)
ob_porch = bpy.data.objects.new('Porch', me_cube_002)
ob_exterior_walls = bpy.data.objects.new('Exterior Walls', me_cube)
ob_roof = bpy.data.objects.new('Roof', me_cube_006)
ob_downstairs_walls = bpy.data.objects.new('Downstairs Walls', me_cube_003)
ob_upstairs_floor = bpy.data.objects.new('Upstairs Floor', me_cube_004)
ob_upstairs_walls = bpy.data.objects.new('Upstairs Walls', me_cube_005)

# ---- transforms, parenting, visibility, modifiers, constraints
ob_upstairs.location = (-10.69, 8.966, -27.18)
ob_upstairs.scale = (40.62, 40.62, 40.62)
ob_upstairs.empty_display_type = 'IMAGE'
ob_upstairs.use_empty_image_alpha = True
ob_upstairs.color = (1.0, 1.0, 1.0, 0.3)
ob_downstairs.location = (9.334, 8.966, -29.19)
ob_downstairs.scale = (40.62, 40.62, 40.62)
ob_downstairs.empty_display_type = 'IMAGE'
ob_downstairs.use_empty_image_alpha = True
ob_downstairs.color = (1.0, 1.0, 1.0, 0.3)
ob_foundation.location = (0.0, 0.0, 0.0)
ob_foundation.lineart.crease_threshold = 0.0
ob_porch.location = (0.0, 0.0, 0.0)
ob_porch.lineart.crease_threshold = 0.0
ob_exterior_walls.location = (0.0, 0.0, 0.0)
ob_roof.location = (0.0, 0.0, 0.0)
ob_downstairs_walls.location = (0.0, 0.0, 0.0)
ob_upstairs_floor.location = (0.0, 0.0, 0.0)
ob_upstairs_walls.location = (0.0, 0.0, 0.0)

# ---- collection membership
col_collection.objects.link(ob_upstairs)
col_collection.objects.link(ob_downstairs)
col_cabin.objects.link(ob_foundation)
col_cabin.objects.link(ob_porch)
col_cabin.objects.link(ob_exterior_walls)
col_cabin.objects.link(ob_roof)
col_cabin.objects.link(ob_downstairs_walls)
col_cabin.objects.link(ob_upstairs_floor)
col_cabin.objects.link(ob_upstairs_walls)

# ---- scene / render settings (as saved in the file)
scene.frame_start = 0; scene.frame_end = 100; scene.frame_set(21)
scene.render.engine = 'BLENDER_EEVEE_NEXT'
scene.render.fps = 30
scene.cycles.use_denoising = False
scene.cycles.sampling_pattern = 'TABULATED_SOBOL'
scene.view_settings.view_transform = 'Filmic'
bpy.context.view_layer.update()

# ---- added for rendering (the .blend has no active camera and no usable light): camera, sun
cam_auto = bpy.data.cameras.new('AutoCamera')
cam_auto.lens = 50.0
cam_auto.sensor_width = 36.0
cam_auto.clip_end = 1000.0
ob_auto_camera = bpy.data.objects.new('AutoCamera', cam_auto)
scene.collection.objects.link(ob_auto_camera)
ob_auto_camera.location = (23.2008, -28.1759, 21.7006)
ob_auto_camera.rotation_euler = (1.09748, -7.21219e-08, 0.694738)
scene.camera = ob_auto_camera
light_auto_sun = bpy.data.lights.new('AutoSun', 'SUN')
light_auto_sun.energy = 3.0
light_auto_sun.angle = 0.0523599
ob_auto_sun = bpy.data.objects.new('AutoSun', light_auto_sun)
scene.collection.objects.link(ob_auto_sun)
ob_auto_sun.rotation_euler = (0.872665, 0.174533, 0.523599)
bpy.context.view_layer.update()
